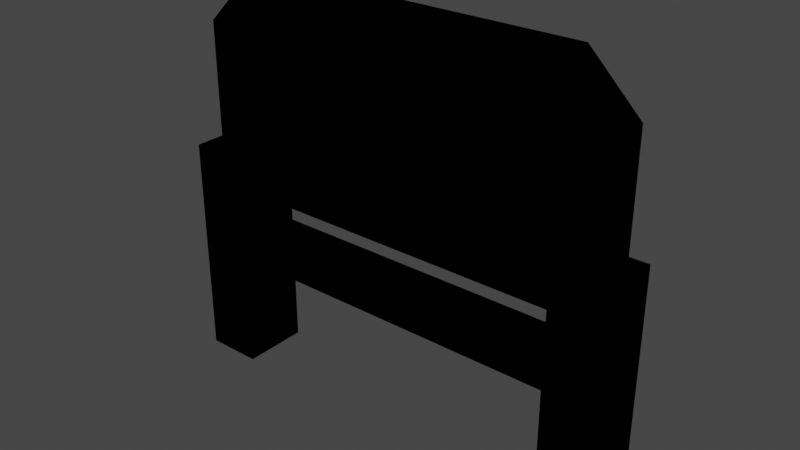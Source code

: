 # Source: TwnObj_Village_HatenoLinkHouseNamePlate_A_01.blend  (saved by Blender 3.6.11; exported with 4.5.12 LTS)
import bpy
from mathutils import Matrix  # noqa: F401  (used for matrix-valued properties, if any)

bpy.ops.wm.read_factory_settings(use_empty=True)
scene = bpy.context.scene
scene.name = 'Scene'

# ---- collections
col_twnobj_village_hatenolinkhousenameplate_a_01 = bpy.data.collections.new('TwnObj_Village_HatenoLinkHouseNamePlate_A_01'); scene.collection.children.link(col_twnobj_village_hatenolinkhousenameplate_a_01)

# ---- images (referenced by path relative to the original .blend; pixels are not part of the script)
import os
ASSET_DIR = os.environ.get("B2B_ASSET_DIR", "")  # directory of the original .blend (textures are referenced by path, not embedded)
HERE = os.path.dirname(os.path.abspath(__file__))  # packed textures are extracted next to this script under _unpacked/

def load_image(name, relpath, width, height, colorspace="sRGB"):
    """Load a texture the original file referenced (path relative to the .blend, or extracted next to this script)."""
    p = next((c for c in (os.path.join(HERE, relpath), os.path.join(ASSET_DIR, relpath)) if relpath and os.path.exists(c)), "")
    if p:
        img = bpy.data.images.load(p, check_existing=True)
        img.name = name
    else:  # same state as the original file: an image datablock whose file is absent (Cycles renders it pink)
        img = bpy.data.images.new(name, width, height)
        img.source = "FILE"
        img.filepath = "//" + (relpath or name)
    img.colorspace_settings.name = colorspace
    return img
img_etc_linkhousenameplate_a_alb_png = load_image('Etc_LinkHouseNamePlate_A_Alb.png', 'Etc_LinkHouseNamePlate_A_Alb.png', 1024, 1024, 'sRGB')
img_etc_linkhousenameplate_a_nrm_png = load_image('Etc_LinkHouseNamePlate_A_Nrm.png', 'Etc_LinkHouseNamePlate_A_Nrm.png', 1024, 1024, 'sRGB')
img_cmntex_etc_hatenoboard_a_alb_png = load_image('CmnTex_Etc_HatenoBoard_A_Alb.png', 'CmnTex_Etc_HatenoBoard_A_Alb.png', 1024, 1024, 'sRGB')
img_cmntex_etc_hatenoboard_a_nrm_png = load_image('CmnTex_Etc_HatenoBoard_A_Nrm.png', 'CmnTex_Etc_HatenoBoard_A_Nrm.png', 1024, 1024, 'sRGB')
img_cmntex_wood_ichikarahouse_a_alb_png = load_image('CmnTex_Wood_IchikaraHouse_A_Alb.png', 'CmnTex_Wood_IchikaraHouse_A_Alb.png', 1024, 1024, 'sRGB')
img_cmntex_wood_ichikarahouse_a_nrm_png = load_image('CmnTex_Wood_IchikaraHouse_A_Nrm.png', 'CmnTex_Wood_IchikaraHouse_A_Nrm.png', 1024, 1024, 'sRGB')

# ---- materials (node trees are filled in below, after node groups)
mat_mt_nameplate_a = bpy.data.materials.new('Mt_NamePlate_A')
mat_mt_nameplate_a.use_transparent_shadow = False
mat_mt_cmntex_etc_hatenoboard_a = bpy.data.materials.new('Mt_CmnTex_Etc_HatenoBoard_A')
mat_mt_cmntex_etc_hatenoboard_a.use_transparent_shadow = False
mat_mt_wood_frontierhousewood_a = bpy.data.materials.new('Mt_Wood_FrontierHouseWood_A')
mat_mt_wood_frontierhousewood_a.use_transparent_shadow = False

# ---- material node trees
mat_mt_nameplate_a.use_nodes = True; mat_mt_nameplate_a.node_tree.nodes.clear()
_N = mat_mt_nameplate_a.node_tree.nodes; _L = mat_mt_nameplate_a.node_tree.links
n0 = _N.new('ShaderNodeOutputMaterial'); n0.name = 'Material Output'; n0.location = (300, 300)
n1 = _N.new('ShaderNodeTexImage'); n1.name = 'Image Texture'; n1.location = (-300, 300)
n1.label = 'Base Color'
n1.image = img_etc_linkhousenameplate_a_alb_png
n2 = _N.new('ShaderNodeGroup'); n2.name = 'SharedBSDF'; n2.location = (0, 300)
n2.label = 'SharedBSDF'
n2.node_tree = None
n3 = _N.new('ShaderNodeOutputMaterial'); n3.name = 'Material Output.001'; n3.location = (300, 150)
n3.target = 'CYCLES'
n4 = _N.new('ShaderNodeTexImage'); n4.name = 'Image Texture.001'; n4.location = (-600, -300)
n4.image = img_etc_linkhousenameplate_a_nrm_png
n5 = _N.new('ShaderNodeBsdfPrincipled'); n5.name = 'Principled BSDF'; n5.location = (0, 0)
n5.distribution = 'GGX'
n5.subsurface_method = 'RANDOM_WALK_SKIN'
n5.inputs[3].default_value = 1.45
n5.inputs[27].default_value = (0.0, 0.0, 0.0, 1.0)
n5.inputs[28].default_value = 1.0
n6 = _N.new('ShaderNodeNormalMap'); n6.name = 'Normal Map'; n6.location = (0, 0)
n7 = _N.new('ShaderNodeBsdfPrincipled'); n7.name = 'Principled BSDF.001'; n7.location = (0, 0)
n7.distribution = 'GGX'
n7.subsurface_method = 'RANDOM_WALK_SKIN'
n7.inputs[3].default_value = 1.45
n7.inputs[27].default_value = (0.0, 0.0, 0.0, 1.0)
n7.inputs[28].default_value = 1.0
n8 = _N.new('ShaderNodeNormalMap'); n8.name = 'Normal Map.001'; n8.location = (0, 0)
n9 = _N.new('ShaderNodeBsdfPrincipled'); n9.name = 'Principled BSDF.002'; n9.location = (0, 0)
n9.distribution = 'GGX'
n9.subsurface_method = 'RANDOM_WALK_SKIN'
n9.inputs[3].default_value = 1.45
n9.inputs[27].default_value = (0.0, 0.0, 0.0, 1.0)
n9.inputs[28].default_value = 1.0
n10 = _N.new('ShaderNodeNormalMap'); n10.name = 'Normal Map.002'; n10.location = (0, 0)
_L.new(n1.outputs[0], n5.inputs[0])
_L.new(n4.outputs[0], n6.inputs[1])
_L.new(n6.outputs[0], n5.inputs[5])
_L.new(n1.outputs[0], n7.inputs[0])
_L.new(n4.outputs[0], n8.inputs[1])
_L.new(n8.outputs[0], n7.inputs[5])
_L.new(n1.outputs[0], n9.inputs[0])
_L.new(n4.outputs[0], n10.inputs[1])
_L.new(n10.outputs[0], n9.inputs[5])
_L.new(n9.outputs[0], n0.inputs[0])
n0.is_active_output = True
mat_mt_cmntex_etc_hatenoboard_a.use_nodes = True; mat_mt_cmntex_etc_hatenoboard_a.node_tree.nodes.clear()
_N = mat_mt_cmntex_etc_hatenoboard_a.node_tree.nodes; _L = mat_mt_cmntex_etc_hatenoboard_a.node_tree.links
n0 = _N.new('ShaderNodeOutputMaterial'); n0.name = 'Material Output'; n0.location = (300, 300)
n1 = _N.new('ShaderNodeTexImage'); n1.name = 'Image Texture'; n1.location = (-300, 300)
n1.label = 'Base Color'
n1.image = img_cmntex_etc_hatenoboard_a_alb_png
n2 = _N.new('ShaderNodeGroup'); n2.name = 'SharedBSDF'; n2.location = (0, 300)
n2.label = 'SharedBSDF'
n2.node_tree = None
n3 = _N.new('ShaderNodeOutputMaterial'); n3.name = 'Material Output.001'; n3.location = (300, 150)
n3.target = 'CYCLES'
n4 = _N.new('ShaderNodeTexImage'); n4.name = 'Image Texture.001'; n4.location = (-600, -300)
n4.image = img_cmntex_etc_hatenoboard_a_nrm_png
n5 = _N.new('ShaderNodeBsdfPrincipled'); n5.name = 'Principled BSDF'; n5.location = (0, 0)
n5.distribution = 'GGX'
n5.subsurface_method = 'RANDOM_WALK_SKIN'
n5.inputs[3].default_value = 1.45
n5.inputs[27].default_value = (0.0, 0.0, 0.0, 1.0)
n5.inputs[28].default_value = 1.0
n6 = _N.new('ShaderNodeNormalMap'); n6.name = 'Normal Map'; n6.location = (0, 0)
n7 = _N.new('ShaderNodeBsdfPrincipled'); n7.name = 'Principled BSDF.001'; n7.location = (0, 0)
n7.distribution = 'GGX'
n7.subsurface_method = 'RANDOM_WALK_SKIN'
n7.inputs[3].default_value = 1.45
n7.inputs[27].default_value = (0.0, 0.0, 0.0, 1.0)
n7.inputs[28].default_value = 1.0
n8 = _N.new('ShaderNodeNormalMap'); n8.name = 'Normal Map.001'; n8.location = (0, 0)
n9 = _N.new('ShaderNodeBsdfPrincipled'); n9.name = 'Principled BSDF.002'; n9.location = (0, 0)
n9.distribution = 'GGX'
n9.subsurface_method = 'RANDOM_WALK_SKIN'
n9.inputs[3].default_value = 1.45
n9.inputs[27].default_value = (0.0, 0.0, 0.0, 1.0)
n9.inputs[28].default_value = 1.0
n10 = _N.new('ShaderNodeNormalMap'); n10.name = 'Normal Map.002'; n10.location = (0, 0)
_L.new(n1.outputs[0], n5.inputs[0])
_L.new(n4.outputs[0], n6.inputs[1])
_L.new(n6.outputs[0], n5.inputs[5])
_L.new(n1.outputs[0], n7.inputs[0])
_L.new(n4.outputs[0], n8.inputs[1])
_L.new(n8.outputs[0], n7.inputs[5])
_L.new(n1.outputs[0], n9.inputs[0])
_L.new(n4.outputs[0], n10.inputs[1])
_L.new(n10.outputs[0], n9.inputs[5])
_L.new(n9.outputs[0], n0.inputs[0])
n0.is_active_output = True
mat_mt_wood_frontierhousewood_a.use_nodes = True; mat_mt_wood_frontierhousewood_a.node_tree.nodes.clear()
_N = mat_mt_wood_frontierhousewood_a.node_tree.nodes; _L = mat_mt_wood_frontierhousewood_a.node_tree.links
n0 = _N.new('ShaderNodeOutputMaterial'); n0.name = 'Material Output'; n0.location = (300, 300)
n1 = _N.new('ShaderNodeTexImage'); n1.name = 'Image Texture'; n1.location = (-300, 300)
n1.label = 'Base Color'
n1.image = img_cmntex_wood_ichikarahouse_a_alb_png
n2 = _N.new('ShaderNodeGroup'); n2.name = 'SharedBSDF'; n2.location = (0, 300)
n2.label = 'SharedBSDF'
n2.node_tree = None
n3 = _N.new('ShaderNodeOutputMaterial'); n3.name = 'Material Output.001'; n3.location = (300, 150)
n3.target = 'CYCLES'
n4 = _N.new('ShaderNodeTexImage'); n4.name = 'Image Texture.001'; n4.location = (-600, -300)
n4.image = img_cmntex_wood_ichikarahouse_a_nrm_png
n5 = _N.new('ShaderNodeBsdfPrincipled'); n5.name = 'Principled BSDF'; n5.location = (0, 0)
n5.distribution = 'GGX'
n5.subsurface_method = 'RANDOM_WALK_SKIN'
n5.inputs[3].default_value = 1.45
n5.inputs[27].default_value = (0.0, 0.0, 0.0, 1.0)
n5.inputs[28].default_value = 1.0
n6 = _N.new('ShaderNodeNormalMap'); n6.name = 'Normal Map'; n6.location = (0, 0)
n7 = _N.new('ShaderNodeBsdfPrincipled'); n7.name = 'Principled BSDF.001'; n7.location = (0, 0)
n7.distribution = 'GGX'
n7.subsurface_method = 'RANDOM_WALK_SKIN'
n7.inputs[3].default_value = 1.45
n7.inputs[27].default_value = (0.0, 0.0, 0.0, 1.0)
n7.inputs[28].default_value = 1.0
n8 = _N.new('ShaderNodeNormalMap'); n8.name = 'Normal Map.001'; n8.location = (0, 0)
n9 = _N.new('ShaderNodeBsdfPrincipled'); n9.name = 'Principled BSDF.002'; n9.location = (0, 0)
n9.distribution = 'GGX'
n9.subsurface_method = 'RANDOM_WALK_SKIN'
n9.inputs[3].default_value = 1.45
n9.inputs[27].default_value = (0.0, 0.0, 0.0, 1.0)
n9.inputs[28].default_value = 1.0
n10 = _N.new('ShaderNodeNormalMap'); n10.name = 'Normal Map.002'; n10.location = (0, 0)
_L.new(n1.outputs[0], n5.inputs[0])
_L.new(n4.outputs[0], n6.inputs[1])
_L.new(n6.outputs[0], n5.inputs[5])
_L.new(n1.outputs[0], n7.inputs[0])
_L.new(n4.outputs[0], n8.inputs[1])
_L.new(n8.outputs[0], n7.inputs[5])
_L.new(n1.outputs[0], n9.inputs[0])
_L.new(n4.outputs[0], n10.inputs[1])
_L.new(n10.outputs[0], n9.inputs[5])
_L.new(n9.outputs[0], n0.inputs[0])
n0.is_active_output = True

# ---- world
world_world = bpy.data.worlds.new('World'); scene.world = world_world
world_world.use_nodes = True; world_world.node_tree.nodes.clear()
_N = world_world.node_tree.nodes; _L = world_world.node_tree.links
n0 = _N.new('ShaderNodeOutputWorld'); n0.name = 'World Output'; n0.location = (300, 300)
n1 = _N.new('ShaderNodeBackground'); n1.name = 'Background'; n1.location = (10, 300)
n1.inputs[0].default_value = (0.05088, 0.05088, 0.05088, 1.0)
_L.new(n1.outputs[0], n0.inputs[0])
n0.is_active_output = True
world_world.color = (0.05088, 0.05088, 0.05088)
world_world.use_sun_shadow = False
world_world.sun_shadow_jitter_overblur = 0.0

# ---- meshes
me_pcube1__mt_nameplate_a = bpy.data.meshes.new('pCube1__Mt_NamePlate_A')
me_pcube1__mt_nameplate_a.from_pydata([(-0.7007, 1.007, 0.02652), (0.7109, 0.8062, 0.02652), (0.7109, 1.007, 0.02652), (-0.7007, 0.8062, 0.02652), (0.1099, 0.728, 0.02652), (0.5737, 0.5957, 0.02652), (0.5737, 0.728, 0.02652), (0.1099, 0.5957, 0.02652)], [], [(0, 1, 2), (0, 3, 1), (4, 5, 6), (4, 7, 5)])
_uv = me_pcube1__mt_nameplate_a.uv_layers.new(name='bmubin_fixed_00000-texcoord')
_uv.uv.foreach_set('vector', [-0.00235, 0.5937, 0.9977, 0.1461, 0.9977, 0.5937, -0.00235, 0.5937, -0.00235, 0.1461, 0.9977, 0.1461, -0.00528, 1.126, 0.9998, 0.6236, 0.9998, 1.126, -0.00528, 1.126, -0.00528, 0.6236, 0.9998, 0.6236])
me_pcube1__mt_nameplate_a.materials.append(mat_mt_nameplate_a)
me_pcube1__mt_nameplate_a.update()
me_pcube1__mt_nameplate_a.normals_split_custom_set([tuple(v) for v in zip(*[iter([0.0, 0.0, 1.0, 0.0, 0.0, 1.0, 0.0, 0.0, 1.0, 0.0, 0.0, 1.0, 0.0, 0.0, 1.0, 0.0, 0.0, 1.0, 0.0, 0.0, 1.0, 0.0, 0.0, 1.0, 0.0, 0.0, 1.0, 0.0, 0.0, 1.0, 0.0, 0.0, 1.0, 0.0, 0.0, 1.0])] * 3)])
me_ptorus2__mt_cmntex_etc_hatenoboard_a = bpy.data.meshes.new('pTorus2__Mt_CmnTex_Etc_HatenoBoard_A')
me_ptorus2__mt_cmntex_etc_hatenoboard_a.from_pydata([(0.7427, 0.5391, -0.06299), (0.7603, 0.5566, -0.08069), (0.6675, 0.6143, -0.06299), (0.6729, 0.644, -0.08069), (-0.7427, 0.5391, -0.06299), (-0.6675, 0.6143, -0.06299), (-0.7603, 0.5566, -0.08069), (-0.6729, 0.644, -0.08069), (-0.7007, 0.7393, -0.0267), (-0.7007, 1.024, -0.0267), (-0.54, 0.5786, -0.0267), (-0.54, 1.186, -0.0267), (0.5503, 0.5786, -0.0267), (0.5503, 1.186, -0.0267), (0.7109, 1.024, -0.0267), (0.7109, 0.7393, -0.0267), (0.7109, 0.7393, 0.02452), (0.7109, 1.024, 0.02452), (0.5503, 0.5786, 0.02452), (0.5503, 1.186, 0.02452), (-0.54, 0.5786, 0.02452), (-0.54, 1.186, 0.02452), (-0.7007, 1.024, 0.02452), (-0.7007, 0.7393, 0.02452), (-0.7378, 0.5244, -0.08069), (-0.7554, 0.542, -0.09833), (-0.6504, 0.6118, -0.08069), (-0.6553, 0.6421, -0.09833), (-0.6553, 0.6421, 0.09833), (-0.7554, 0.542, 0.09833), (0.7378, 0.5244, -0.08069), (0.6504, 0.6118, -0.08069), (0.7554, 0.542, -0.09833), (0.6553, 0.6421, -0.09833), (0.6855, 0.647, -0.08069), (0.6553, 0.6421, 0.09833), (0.7554, 0.542, 0.09833), (0.7729, 0.5596, 0.08069), (-0.6504, 0.6118, 0.08069), (-0.7378, 0.5244, 0.08069), (-0.6807, 0.6167, 0.06299), (-0.7554, 0.542, 0.06299), (-0.7729, 0.5596, 0.08069), (-0.6855, 0.647, 0.08069), (-0.6807, 0.6167, -0.06299), (-0.6855, 0.647, -0.08069), (-0.7554, 0.542, -0.06299), (-0.7729, 0.5596, -0.08069), (0.7554, 0.542, -0.06299), (0.6807, 0.6167, -0.06299), (0.7729, 0.5596, -0.08069), (0.6855, 0.647, 0.08069), (0.6807, 0.6167, 0.06299), (0.6504, 0.6118, 0.08069), (0.7378, 0.5244, 0.08069), (0.7554, 0.542, 0.06299)], [], [(0, 1, 2), (1, 3, 2), (4, 5, 6), (5, 7, 6), (8, 9, 10), (9, 11, 10), (10, 11, 12), (11, 13, 12), (12, 13, 14), (12, 14, 15), (16, 17, 18), (17, 19, 18), (18, 19, 20), (19, 21, 20), (20, 21, 22), (20, 22, 23), (24, 25, 26), (25, 27, 26), (26, 27, 38), (25, 47, 45), (25, 45, 27), (45, 28, 27), (27, 28, 38), (45, 43, 28), (38, 28, 29), (43, 29, 28), (38, 29, 39), (43, 42, 29), (30, 31, 32), (31, 33, 32), (31, 53, 33), (32, 34, 50), (32, 33, 34), (33, 35, 34), (53, 35, 33), (34, 35, 51), (53, 36, 35), (35, 36, 51), (53, 54, 36), (36, 37, 51), (38, 39, 40), (40, 39, 41), (40, 41, 42), (26, 38, 40), (40, 42, 43), (26, 40, 44), (44, 40, 43), (24, 26, 44), (44, 43, 45), (24, 44, 46), (44, 45, 47), (44, 47, 46), (30, 48, 49), (49, 48, 50), (49, 50, 34), (30, 49, 31), (49, 34, 51), (49, 52, 31), (49, 51, 52), (31, 52, 53), (51, 37, 52), (52, 54, 53), (52, 37, 55), (52, 55, 54)])
me_ptorus2__mt_cmntex_etc_hatenoboard_a.polygons.foreach_set('use_smooth', [0, 0, 0, 0, 0, 0, 0, 0, 0, 0, 0, 0, 0, 0, 0, 0, 1, 1, 1, 1, 1, 1, 1, 1, 1, 1, 1, 1, 1, 1, 1, 1, 1, 1, 1, 1, 1, 1, 1, 1, 1, 1, 1, 1, 1, 1, 1, 1, 1, 1, 1, 1, 1, 1, 1, 1, 1, 1, 1, 1, 1, 1, 1, 1])
_uv = me_ptorus2__mt_cmntex_etc_hatenoboard_a.uv_layers.new(name='bmubin_fixed_00001-texcoord')
_uv.uv.foreach_set('vector', [0.08063, 0.01074, 0.07086, 0.02051, 0.1221, 0.05225, 0.07086, 0.02051, 0.1193, 0.06885, 0.1221, 0.05225, 0.08063, 0.01074, 0.1221, 0.05225, 0.07086, 0.02051, 0.1221, 0.05225, 0.1193, 0.06885, 0.07086, 0.02051, 1.983, 0.7427, 1.983, 0.8057, 1.947, 0.707, 1.983, 0.8057, 1.947, 0.8412, 1.947, 0.707, 1.947, 0.707, 1.947, 0.8412, 1.706, 0.707, 1.947, 0.8412, 1.706, 0.8412, 1.706, 0.707, 1.706, 0.707, 1.706, 0.8412, 1.671, 0.8057, 1.706, 0.707, 1.671, 0.8057, 1.671, 0.7427, 1.983, 0.7434, 1.983, 0.8064, 1.947, 0.7078, 1.983, 0.8064, 1.947, 0.8418, 1.947, 0.7078, 1.947, 0.7078, 1.947, 0.8418, 1.706, 0.7078, 1.947, 0.8418, 1.706, 0.8418, 1.706, 0.7078, 1.706, 0.7078, 1.706, 0.8418, 1.671, 0.8064, 1.706, 0.7078, 1.671, 0.8064, 1.671, 0.7434, 0.6704, 0.6121, 0.6704, 0.6265, 0.6265, 0.6121, 0.6704, 0.6265, 0.6265, 0.6265, 0.6265, 0.6121, 0.6265, 0.6121, 0.6265, 0.6265, 0.5625, 0.6121, 0.6704, 0.6265, 0.6704, 0.6375, 0.6265, 0.6375, 0.6704, 0.6265, 0.6265, 0.6375, 0.6265, 0.6265, 0.6265, 0.6375, 0.5625, 0.6265, 0.6265, 0.6265, 0.6265, 0.6265, 0.5625, 0.6265, 0.5625, 0.6121, 0.6265, 0.6375, 0.5625, 0.6375, 0.5625, 0.6265, 0.5625, 0.6121, 0.5625, 0.6265, 0.5088, 0.6265, 0.5625, 0.6375, 0.5088, 0.6265, 0.5625, 0.6265, 0.5625, 0.6121, 0.5088, 0.6265, 0.5088, 0.6121, 0.5625, 0.6375, 0.5088, 0.6375, 0.5088, 0.6265, 0.6704, 0.6375, 0.6265, 0.6375, 0.6704, 0.623, 0.6265, 0.6375, 0.6265, 0.623, 0.6704, 0.623, 0.6265, 0.6375, 0.5625, 0.6375, 0.6265, 0.623, 0.6704, 0.623, 0.6265, 0.6121, 0.6704, 0.6121, 0.6704, 0.623, 0.6265, 0.623, 0.6265, 0.6121, 0.6265, 0.623, 0.5625, 0.623, 0.6265, 0.6121, 0.5625, 0.6375, 0.5625, 0.623, 0.6265, 0.623, 0.6265, 0.6121, 0.5625, 0.623, 0.5625, 0.6121, 0.5625, 0.6375, 0.5088, 0.623, 0.5625, 0.623, 0.5625, 0.623, 0.5088, 0.623, 0.5625, 0.6121, 0.5625, 0.6375, 0.5088, 0.6375, 0.5088, 0.623, 0.5088, 0.623, 0.5088, 0.6121, 0.5625, 0.6121, 0.6265, 0.6121, 0.6699, 0.6121, 0.6265, 0.6265, 0.6265, 0.6265, 0.6699, 0.6121, 0.6694, 0.6265, 0.6265, 0.6265, 0.6694, 0.6265, 0.6704, 0.6375, 0.5625, 0.6121, 0.6265, 0.6121, 0.6265, 0.6265, 0.6265, 0.6265, 0.6704, 0.6375, 0.6265, 0.6375, 0.5625, 0.6121, 0.6265, 0.6265, 0.5625, 0.6265, 0.5625, 0.6265, 0.6265, 0.6265, 0.6265, 0.6375, 0.5098, 0.6121, 0.5625, 0.6121, 0.5625, 0.6265, 0.5625, 0.6265, 0.6265, 0.6375, 0.5625, 0.6375, 0.5098, 0.6121, 0.5625, 0.6265, 0.5093, 0.6265, 0.5625, 0.6265, 0.5625, 0.6375, 0.5083, 0.6375, 0.5625, 0.6265, 0.5083, 0.6375, 0.5093, 0.6265, 0.5098, 0.6375, 0.5093, 0.623, 0.5625, 0.623, 0.5625, 0.623, 0.5093, 0.623, 0.5083, 0.6121, 0.5625, 0.623, 0.5083, 0.6121, 0.5625, 0.6121, 0.5098, 0.6375, 0.5625, 0.623, 0.5625, 0.6375, 0.5625, 0.623, 0.5625, 0.6121, 0.6265, 0.6121, 0.5625, 0.623, 0.6265, 0.623, 0.5625, 0.6375, 0.5625, 0.623, 0.6265, 0.6121, 0.6265, 0.623, 0.5625, 0.6375, 0.6265, 0.623, 0.6265, 0.6375, 0.6265, 0.6121, 0.6704, 0.6121, 0.6265, 0.623, 0.6265, 0.623, 0.6699, 0.6375, 0.6265, 0.6375, 0.6265, 0.623, 0.6704, 0.6121, 0.6694, 0.623, 0.6265, 0.623, 0.6694, 0.623, 0.6699, 0.6375])
_ca = me_ptorus2__mt_cmntex_etc_hatenoboard_a.color_attributes.new('bmubin_fixed_00000-color', 'BYTE_COLOR', 'CORNER')
_ca.data.foreach_set('color', [0.07421, 0.07421, 0.07421, 1.0, 0.07421, 0.07421, 0.07421, 1.0, 0.07421, 0.07421, 0.07421, 1.0, 0.07421, 0.07421, 0.07421, 1.0, 0.2747, 0.2747, 0.2747, 1.0, 0.07421, 0.07421, 0.07421, 1.0, 0.07421, 0.07421, 0.07421, 1.0, 0.07421, 0.07421, 0.07421, 1.0, 0.07421, 0.07421, 0.07421, 1.0, 0.07421, 0.07421, 0.07421, 1.0, 0.2747, 0.2747, 0.2747, 1.0, 0.07421, 0.07421, 0.07421, 1.0, 0.6654, 0.6654, 0.6654, 1.0, 0.6514, 0.6514, 0.6514, 1.0, 0.6795, 0.6795, 0.6795, 1.0, 0.6514, 0.6514, 0.6514, 1.0, 0.6654, 0.6654, 0.6654, 1.0, 0.6795, 0.6795, 0.6795, 1.0, 0.6795, 0.6795, 0.6795, 1.0, 0.6654, 0.6654, 0.6654, 1.0, 0.6724, 0.6724, 0.6724, 1.0, 0.6654, 0.6654, 0.6654, 1.0, 0.6654, 0.6654, 0.6654, 1.0, 0.6724, 0.6724, 0.6724, 1.0, 0.6724, 0.6724, 0.6724, 1.0, 0.6654, 0.6654, 0.6654, 1.0, 0.6584, 0.6584, 0.6584, 1.0, 0.6724, 0.6724, 0.6724, 1.0, 0.6584, 0.6584, 0.6584, 1.0, 0.6795, 0.6795, 0.6795, 1.0, 0.5711, 0.5711, 0.5711, 1.0, 0.5711, 0.5711, 0.5711, 1.0, 0.6795, 0.6795, 0.6795, 1.0, 0.5711, 0.5711, 0.5711, 1.0, 0.6654, 0.6654, 0.6654, 1.0, 0.6795, 0.6795, 0.6795, 1.0, 0.6795, 0.6795, 0.6795, 1.0, 0.6654, 0.6654, 0.6654, 1.0, 0.6724, 0.6724, 0.6724, 1.0, 0.6654, 0.6654, 0.6654, 1.0, 0.6654, 0.6654, 0.6654, 1.0, 0.6724, 0.6724, 0.6724, 1.0, 0.6724, 0.6724, 0.6724, 1.0, 0.6654, 0.6654, 0.6654, 1.0, 0.5711, 0.5711, 0.5711, 1.0, 0.6724, 0.6724, 0.6724, 1.0, 0.5711, 0.5711, 0.5711, 1.0, 0.5711, 0.5711, 0.5711, 1.0, 0.07421, 0.07421, 0.07421, 1.0, 0.07421, 0.07421, 0.07421, 1.0, 0.2747, 0.2747, 0.2747, 1.0, 0.07421, 0.07421, 0.07421, 1.0, 0.5029, 0.5029, 0.5029, 1.0, 0.2747, 0.2747, 0.2747, 1.0, 0.2747, 0.2747, 0.2747, 1.0, 0.5029, 0.5029, 0.5029, 1.0, 0.2918, 0.2918, 0.2918, 1.0, 0.07421, 0.07421, 0.07421, 1.0, 0.07421, 0.07421, 0.07421, 1.0, 0.2307, 0.2307, 0.2307, 1.0, 0.07421, 0.07421, 0.07421, 1.0, 0.2307, 0.2307, 0.2307, 1.0, 0.5029, 0.5029, 0.5029, 1.0, 0.2307, 0.2307, 0.2307, 1.0, 0.5029, 0.5029, 0.5029, 1.0, 0.5029, 0.5029, 0.5029, 1.0, 0.5029, 0.5029, 0.5029, 1.0, 0.5029, 0.5029, 0.5029, 1.0, 0.2918, 0.2918, 0.2918, 1.0, 0.2307, 0.2307, 0.2307, 1.0, 0.2159, 0.2159, 0.2159, 1.0, 0.5029, 0.5029, 0.5029, 1.0, 0.2918, 0.2918, 0.2918, 1.0, 0.5029, 0.5029, 0.5029, 1.0, 0.07421, 0.07421, 0.07421, 1.0, 0.2159, 0.2159, 0.2159, 1.0, 0.07421, 0.07421, 0.07421, 1.0, 0.5029, 0.5029, 0.5029, 1.0, 0.2918, 0.2918, 0.2918, 1.0, 0.07421, 0.07421, 0.07421, 1.0, 0.07421, 0.07421, 0.07421, 1.0, 0.2159, 0.2159, 0.2159, 1.0, 0.07421, 0.07421, 0.07421, 1.0, 0.07421, 0.07421, 0.07421, 1.0, 0.07421, 0.07421, 0.07421, 1.0, 0.2747, 0.2747, 0.2747, 1.0, 0.07421, 0.07421, 0.07421, 1.0, 0.2747, 0.2747, 0.2747, 1.0, 0.5029, 0.5029, 0.5029, 1.0, 0.07421, 0.07421, 0.07421, 1.0, 0.2747, 0.2747, 0.2747, 1.0, 0.2918, 0.2918, 0.2918, 1.0, 0.5029, 0.5029, 0.5029, 1.0, 0.07421, 0.07421, 0.07421, 1.0, 0.2307, 0.2307, 0.2307, 1.0, 0.07421, 0.07421, 0.07421, 1.0, 0.07421, 0.07421, 0.07421, 1.0, 0.5029, 0.5029, 0.5029, 1.0, 0.2307, 0.2307, 0.2307, 1.0, 0.5029, 0.5029, 0.5029, 1.0, 0.5029, 0.5029, 0.5029, 1.0, 0.2307, 0.2307, 0.2307, 1.0, 0.2918, 0.2918, 0.2918, 1.0, 0.5029, 0.5029, 0.5029, 1.0, 0.5029, 0.5029, 0.5029, 1.0, 0.2307, 0.2307, 0.2307, 1.0, 0.5029, 0.5029, 0.5029, 1.0, 0.2159, 0.2159, 0.2159, 1.0, 0.2918, 0.2918, 0.2918, 1.0, 0.07421, 0.07421, 0.07421, 1.0, 0.5029, 0.5029, 0.5029, 1.0, 0.5029, 0.5029, 0.5029, 1.0, 0.07421, 0.07421, 0.07421, 1.0, 0.2159, 0.2159, 0.2159, 1.0, 0.2918, 0.2918, 0.2918, 1.0, 0.07421, 0.07421, 0.07421, 1.0, 0.07421, 0.07421, 0.07421, 1.0, 0.07421, 0.07421, 0.07421, 1.0, 0.07421, 0.07421, 0.07421, 1.0, 0.2159, 0.2159, 0.2159, 1.0, 0.2918, 0.2918, 0.2918, 1.0, 0.07421, 0.07421, 0.07421, 1.0, 0.07421, 0.07421, 0.07421, 1.0, 0.07421, 0.07421, 0.07421, 1.0, 0.07421, 0.07421, 0.07421, 1.0, 0.07421, 0.07421, 0.07421, 1.0, 0.07421, 0.07421, 0.07421, 1.0, 0.07421, 0.07421, 0.07421, 1.0, 0.07421, 0.07421, 0.07421, 1.0, 0.2747, 0.2747, 0.2747, 1.0, 0.2918, 0.2918, 0.2918, 1.0, 0.07421, 0.07421, 0.07421, 1.0, 0.07421, 0.07421, 0.07421, 1.0, 0.07421, 0.07421, 0.07421, 1.0, 0.2159, 0.2159, 0.2159, 1.0, 0.2747, 0.2747, 0.2747, 1.0, 0.07421, 0.07421, 0.07421, 1.0, 0.07421, 0.07421, 0.07421, 1.0, 0.07421, 0.07421, 0.07421, 1.0, 0.07421, 0.07421, 0.07421, 1.0, 0.2159, 0.2159, 0.2159, 1.0, 0.07421, 0.07421, 0.07421, 1.0, 0.2747, 0.2747, 0.2747, 1.0, 0.07421, 0.07421, 0.07421, 1.0, 0.07421, 0.07421, 0.07421, 1.0, 0.2159, 0.2159, 0.2159, 1.0, 0.2307, 0.2307, 0.2307, 1.0, 0.07421, 0.07421, 0.07421, 1.0, 0.07421, 0.07421, 0.07421, 1.0, 0.07421, 0.07421, 0.07421, 1.0, 0.07421, 0.07421, 0.07421, 1.0, 0.2307, 0.2307, 0.2307, 1.0, 0.07421, 0.07421, 0.07421, 1.0, 0.07421, 0.07421, 0.07421, 1.0, 0.07421, 0.07421, 0.07421, 1.0, 0.07421, 0.07421, 0.07421, 1.0, 0.07421, 0.07421, 0.07421, 1.0, 0.07421, 0.07421, 0.07421, 1.0, 0.07421, 0.07421, 0.07421, 1.0, 0.07421, 0.07421, 0.07421, 1.0, 0.07421, 0.07421, 0.07421, 1.0, 0.07421, 0.07421, 0.07421, 1.0, 0.07421, 0.07421, 0.07421, 1.0, 0.07421, 0.07421, 0.07421, 1.0, 0.2307, 0.2307, 0.2307, 1.0, 0.07421, 0.07421, 0.07421, 1.0, 0.07421, 0.07421, 0.07421, 1.0, 0.2747, 0.2747, 0.2747, 1.0, 0.07421, 0.07421, 0.07421, 1.0, 0.2307, 0.2307, 0.2307, 1.0, 0.2159, 0.2159, 0.2159, 1.0, 0.07421, 0.07421, 0.07421, 1.0, 0.07421, 0.07421, 0.07421, 1.0, 0.2747, 0.2747, 0.2747, 1.0, 0.07421, 0.07421, 0.07421, 1.0, 0.2159, 0.2159, 0.2159, 1.0, 0.07421, 0.07421, 0.07421, 1.0, 0.2747, 0.2747, 0.2747, 1.0, 0.07421, 0.07421, 0.07421, 1.0, 0.2918, 0.2918, 0.2918, 1.0, 0.2159, 0.2159, 0.2159, 1.0, 0.07421, 0.07421, 0.07421, 1.0, 0.07421, 0.07421, 0.07421, 1.0, 0.07421, 0.07421, 0.07421, 1.0, 0.07421, 0.07421, 0.07421, 1.0, 0.2918, 0.2918, 0.2918, 1.0, 0.07421, 0.07421, 0.07421, 1.0, 0.07421, 0.07421, 0.07421, 1.0, 0.07421, 0.07421, 0.07421, 1.0, 0.07421, 0.07421, 0.07421, 1.0, 0.07421, 0.07421, 0.07421, 1.0, 0.07421, 0.07421, 0.07421, 1.0])
me_ptorus2__mt_cmntex_etc_hatenoboard_a.materials.append(mat_mt_cmntex_etc_hatenoboard_a)
me_ptorus2__mt_cmntex_etc_hatenoboard_a.update()
me_ptorus2__mt_cmntex_etc_hatenoboard_a.normals_split_custom_set([tuple(v) for v in zip(*[iter([0.4089, 0.4089, 0.8159, 0.4089, 0.4089, 0.8159, 0.4089, 0.4089, 0.8159, 0.4089, 0.4089, 0.8158, 0.4089, 0.4089, 0.8158, 0.4089, 0.4089, 0.8158, -0.4089, 0.4089, 0.8159, -0.4089, 0.4089, 0.8159, -0.4089, 0.4089, 0.8159, -0.4089, 0.4089, 0.8158, -0.4089, 0.4089, 0.8158, -0.4089, 0.4089, 0.8158, 0.0, 0.0, -1.0, 0.0, 0.0, -1.0, 0.0, 0.0, -1.0, 0.0, 0.0, -1.0, 0.0, 0.0, -1.0, 0.0, 0.0, -1.0, 0.0, 0.0, -1.0, 0.0, 0.0, -1.0, 0.0, 0.0, -1.0, 0.0, 0.0, -1.0, 0.0, 0.0, -1.0, 0.0, 0.0, -1.0, -9.552e-09, 0.0, -1.0, -9.552e-09, 0.0, -1.0, -9.552e-09, 0.0, -1.0, 2.033e-08, 0.0, -1.0, 2.033e-08, 0.0, -1.0, 2.033e-08, 0.0, -1.0, 0.0, 0.0, 1.0, 0.0, 0.0, 1.0, 0.0, 0.0, 1.0, 1.91e-08, 0.0, 1.0, 1.91e-08, 0.0, 1.0, 1.91e-08, 0.0, 1.0, 0.0, 0.0, 1.0, 0.0, 0.0, 1.0, 0.0, 0.0, 1.0, 0.0, 0.0, 1.0, 0.0, 0.0, 1.0, 0.0, 0.0, 1.0, -9.552e-09, 0.0, 1.0, -9.552e-09, 0.0, 1.0, -9.552e-09, 0.0, 1.0, 0.0, 0.0, 1.0, 0.0, 0.0, 1.0, 0.0, 0.0, 1.0, -0.4997, -0.8496, -0.1686, -6.747e-07, 1.861e-07, -1.0, -0.199, -0.9714, -0.1297, -6.747e-07, 1.861e-07, -1.0, 0.5681, 0.5681, -0.5955, -0.199, -0.9714, -0.1297, -0.199, -0.9714, -0.1297, 0.5681, 0.5681, -0.5955, 0.6586, -0.4108, -0.6304, -6.747e-07, 1.861e-07, -1.0, -0.8496, -0.4998, -0.1685, -0.943, 0.06578, -0.3263, -6.747e-07, 1.861e-07, -1.0, -0.943, 0.06578, -0.3263, 0.5681, 0.5681, -0.5955, -0.943, 0.06578, -0.3263, 0.5681, 0.5681, 0.5955, 0.5681, 0.5681, -0.5955, 0.5681, 0.5681, -0.5955, 0.5681, 0.5681, 0.5955, 0.6586, -0.4108, -0.6304, -0.943, 0.06578, -0.3263, 0.4628, 0.5391, 0.7037, 0.5681, 0.5681, 0.5955, 0.6586, -0.4108, -0.6304, 0.5681, 0.5681, 0.5955, -5.816e-07, 2.094e-07, 1.0, 0.4628, 0.5391, 0.7037, -5.816e-07, 2.094e-07, 1.0, 0.5681, 0.5681, 0.5955, 0.6586, -0.4108, -0.6304, -5.816e-07, 2.094e-07, 1.0, -0.4998, -0.8496, 0.1685, 0.4628, 0.5391, 0.7037, -0.8496, -0.4998, 0.1685, -5.816e-07, 2.094e-07, 1.0, 0.4998, -0.8496, -0.1685, 0.2189, -0.9272, -0.304, 6.514e-07, 1.861e-07, -1.0, 0.2189, -0.9272, -0.304, -0.568, 0.5681, -0.5955, 6.514e-07, 1.861e-07, -1.0, 0.2189, -0.9272, -0.304, -0.7135, -0.3197, -0.6234, -0.568, 0.5681, -0.5955, 6.514e-07, 1.861e-07, -1.0, 0.9805, 0.0827, -0.1785, 0.8496, -0.4998, -0.1685, 6.514e-07, 1.861e-07, -1.0, -0.568, 0.5681, -0.5955, 0.9805, 0.0827, -0.1785, -0.568, 0.5681, -0.5955, -0.5681, 0.5681, 0.5955, 0.9805, 0.0827, -0.1785, -0.7135, -0.3197, -0.6234, -0.5681, 0.5681, 0.5955, -0.568, 0.5681, -0.5955, 0.9805, 0.0827, -0.1785, -0.5681, 0.5681, 0.5955, 0.2996, 0.4802, -0.8244, -0.7135, -0.3197, -0.6234, 5.351e-07, 1.396e-07, 1.0, -0.5681, 0.5681, 0.5955, -0.5681, 0.5681, 0.5955, 5.351e-07, 1.396e-07, 1.0, 0.2996, 0.4802, -0.8244, -0.7135, -0.3197, -0.6234, 0.4998, -0.8496, 0.1685, 5.351e-07, 1.396e-07, 1.0, 5.351e-07, 1.396e-07, 1.0, 0.8496, -0.4998, 0.1685, 0.2996, 0.4802, -0.8244, 0.6586, -0.4108, -0.6304, -0.4998, -0.8496, 0.1685, -0.5522, -0.5522, -0.6246, -0.5522, -0.5522, -0.6246, -0.4998, -0.8496, 0.1685, -6.987e-08, 1.165e-07, -1.0, -0.5522, -0.5522, -0.6246, -6.987e-08, 1.165e-07, -1.0, -0.8496, -0.4998, 0.1685, -0.199, -0.9714, -0.1297, 0.6586, -0.4108, -0.6304, -0.5522, -0.5522, -0.6246, -0.5522, -0.5522, -0.6246, -0.8496, -0.4998, 0.1685, 0.4628, 0.5391, 0.7037, -0.199, -0.9714, -0.1297, -0.5522, -0.5522, -0.6246, -0.5522, -0.5522, 0.6246, -0.5522, -0.5522, 0.6246, -0.5522, -0.5522, -0.6246, 0.4628, 0.5391, 0.7037, -0.4997, -0.8496, -0.1686, -0.199, -0.9714, -0.1297, -0.5522, -0.5522, 0.6246, -0.5522, -0.5522, 0.6246, 0.4628, 0.5391, 0.7037, -0.943, 0.06578, -0.3263, -0.4997, -0.8496, -0.1686, -0.5522, -0.5522, 0.6246, -1.165e-07, 1.165e-07, 1.0, -0.5522, -0.5522, 0.6246, -0.943, 0.06578, -0.3263, -0.8496, -0.4998, -0.1685, -0.5522, -0.5522, 0.6246, -0.8496, -0.4998, -0.1685, -1.165e-07, 1.165e-07, 1.0, 0.4998, -0.8496, -0.1685, 1.165e-07, 1.165e-07, 1.0, 0.5522, -0.5522, 0.6246, 0.5522, -0.5522, 0.6246, 1.165e-07, 1.165e-07, 1.0, 0.8496, -0.4998, -0.1685, 0.5522, -0.5522, 0.6246, 0.8496, -0.4998, -0.1685, 0.9805, 0.0827, -0.1785, 0.4998, -0.8496, -0.1685, 0.5522, -0.5522, 0.6246, 0.2189, -0.9272, -0.304, 0.5522, -0.5522, 0.6246, 0.9805, 0.0827, -0.1785, 0.2996, 0.4802, -0.8244, 0.5522, -0.5522, 0.6246, 0.5522, -0.5522, -0.6246, 0.2189, -0.9272, -0.304, 0.5522, -0.5522, 0.6246, 0.2996, 0.4802, -0.8244, 0.5522, -0.5522, -0.6246, 0.2189, -0.9272, -0.304, 0.5522, -0.5522, -0.6246, -0.7135, -0.3197, -0.6234, 0.2996, 0.4802, -0.8244, 0.8496, -0.4998, 0.1685, 0.5522, -0.5522, -0.6246, 0.5522, -0.5522, -0.6246, 0.4998, -0.8496, 0.1685, -0.7135, -0.3197, -0.6234, 0.5522, -0.5522, -0.6246, 0.8496, -0.4998, 0.1685, 6.987e-08, 1.165e-07, -1.0, 0.5522, -0.5522, -0.6246, 6.987e-08, 1.165e-07, -1.0, 0.4998, -0.8496, 0.1685])] * 3)])
me_polysurface3272__mt_wood_frontierhousewood_a = bpy.data.meshes.new('polySurface3272__Mt_Wood_FrontierHouseWood_A')
me_polysurface3272__mt_wood_frontierhousewood_a.from_pydata([(-0.54, 0.5786, -0.0517), (0.7109, 0.7393, -0.0267), (0.7109, 1.024, -0.0267), (0.5503, 1.186, -0.0267), (-0.54, 1.186, -0.0267), (0.5503, 1.186, -0.0517), (-0.7007, 1.024, -0.0267), (-0.7007, 0.7393, -0.0267), (-0.7007, 1.024, -0.0517), (-0.54, 0.5786, -0.0267), (0.5503, 0.5786, -0.0267), (0.5503, 0.5786, -0.0517), (0.7109, 1.024, -0.0517), (-0.54, 1.186, -0.0517), (-0.6128, 1.286, -0.0517), (-0.8018, 1.098, -0.0517), (-0.7007, 0.7393, -0.0517), (0.7109, 0.7393, -0.0517), (0.623, 0.4775, -0.0517), (-0.6128, 0.4775, -0.0517), (-0.8018, 0.6665, -0.0517), (-0.8018, 0.6665, 0.04953), (-0.6128, 1.286, 0.04953), (-0.7007, 0.7393, 0.02452), (-0.7007, 1.024, 0.02452), (-0.54, 1.186, 0.02452), (0.5503, 1.186, 0.04953), (0.5503, 1.186, 0.02452), (0.7109, 1.024, 0.02452), (0.7109, 0.7393, 0.02452), (0.5503, 0.5786, 0.02452), (0.7109, 0.7393, 0.04953), (0.5503, 0.5786, 0.04953), (-0.54, 0.5786, 0.02452), (0.812, 0.6665, -0.0517), (0.812, 1.098, -0.0517), (0.623, 1.286, -0.0517), (0.623, 1.286, 0.04953), (-0.7007, 0.7393, 0.04953), (-0.7007, 1.024, 0.04953), (-0.54, 1.186, 0.04953), (-0.8018, 1.098, 0.04953), (0.7109, 1.024, 0.04953), (0.812, 1.098, 0.04953), (0.812, 0.6665, 0.04953), (-0.54, 0.5786, 0.04953), (0.623, 0.4775, 0.04953), (-0.6128, 0.4775, 0.04953), (0.8467, 0.6426, 0.125), (0.8467, -0.2, -0.125), (0.752, 0.6426, -0.125), (0.6577, 0.541, -0.125), (0.6577, 0.541, 0.125), (-0.7422, 0.6426, 0.125), (-0.6372, 0.541, -0.125), (-0.6372, -0.2, -0.125), (0.8467, -0.2, 0.125), (0.8467, 0.6426, -0.125), (0.6577, -0.2, -0.125), (0.6577, -0.2, 0.125), (0.752, 0.6426, 0.125), (-0.6372, 0.541, 0.125), (-0.6372, -0.2, 0.125), (-0.8467, 0.6426, -0.125), (-0.8467, 0.6426, 0.125), (-0.8467, -0.2, 0.125), (-0.8467, -0.2, -0.125), (-0.7422, 0.6426, -0.125), (0.6577, 0.1897, -0.06152), (-0.6372, 0.1897, -0.06152), (-0.6372, 0.355, -0.06152), (0.6577, 0.355, -0.06152), (0.6577, 0.355, 0.05682), (-0.6372, 0.355, 0.05682), (0.6577, 0.1897, 0.05682), (-0.6372, 0.1897, 0.05682)], [], [(9, 10, 0), (10, 11, 0), (1, 2, 17), (2, 12, 17), (2, 3, 12), (3, 5, 12), (3, 4, 5), (4, 13, 5), (4, 6, 13), (6, 8, 13), (6, 7, 8), (7, 16, 8), (7, 9, 16), (9, 0, 16), (10, 1, 11), (1, 17, 11), (17, 12, 34), (12, 35, 34), (12, 5, 35), (5, 36, 35), (5, 13, 36), (13, 14, 36), (13, 8, 14), (8, 15, 14), (8, 16, 15), (16, 20, 15), (16, 0, 20), (0, 19, 20), (0, 11, 19), (11, 18, 19), (11, 17, 18), (17, 34, 18), (46, 18, 44), (18, 34, 44), (19, 47, 20), (47, 21, 20), (22, 14, 41), (14, 15, 41), (43, 35, 37), (35, 36, 37), (30, 33, 32), (33, 45, 32), (23, 24, 38), (24, 39, 38), (24, 25, 39), (25, 40, 39), (25, 27, 40), (27, 26, 40), (27, 28, 26), (28, 42, 26), (28, 29, 42), (29, 31, 42), (29, 30, 31), (30, 32, 31), (33, 23, 45), (23, 38, 45), (19, 18, 47), (18, 46, 47), (34, 35, 44), (35, 43, 44), (15, 20, 41), (20, 21, 41), (36, 14, 37), (14, 22, 37), (38, 39, 21), (39, 41, 21), (39, 40, 41), (40, 22, 41), (40, 26, 22), (26, 37, 22), (26, 42, 37), (42, 43, 37), (42, 31, 43), (31, 44, 43), (31, 32, 44), (32, 46, 44), (32, 45, 46), (45, 47, 46), (45, 38, 47), (38, 21, 47), (59, 56, 52), (56, 48, 60), (56, 60, 52), (57, 49, 50), (49, 51, 50), (49, 58, 51), (64, 65, 53), (65, 62, 61), (65, 61, 53), (51, 52, 50), (52, 60, 50), (63, 64, 67), (64, 53, 67), (63, 67, 66), (67, 54, 66), (66, 54, 55), (48, 56, 57), (56, 49, 57), (51, 58, 52), (58, 59, 52), (59, 58, 56), (58, 49, 56), (50, 60, 57), (60, 48, 57), (61, 62, 54), (62, 55, 54), (63, 66, 64), (66, 65, 64), (65, 66, 62), (66, 55, 62), (67, 53, 54), (53, 61, 54), (74, 75, 68), (75, 69, 68), (71, 70, 72), (70, 73, 72), (70, 71, 69), (71, 68, 69), (72, 73, 74), (73, 75, 74)])
_uv = me_polysurface3272__mt_wood_frontierhousewood_a.uv_layers.new(name='bmubin_fixed_00002-texcoord')
_uv.uv.foreach_set('vector', [1.471, 0.8539, 1.024, 0.8539, 1.471, 0.8411, 1.024, 0.8539, 1.024, 0.8411, 1.471, 0.8411, 1.022, 0.884, 1.176, 0.884, 1.022, 0.8973, 1.176, 0.884, 1.176, 0.8973, 1.022, 0.8973, 1.025, 0.9061, 1.111, 0.9061, 1.025, 0.9196, 1.111, 0.9061, 1.111, 0.9196, 1.025, 0.9196, 1.021, 0.792, 1.48, 0.792, 1.021, 0.8044, 1.48, 0.792, 1.48, 0.8044, 1.021, 0.8044, 1.213, 0.9218, 1.124, 0.9218, 1.213, 0.9079, 1.124, 0.9218, 1.124, 0.9079, 1.213, 0.9079, 1.378, 0.923, 1.221, 0.923, 1.378, 0.9092, 1.221, 0.923, 1.221, 0.9092, 1.378, 0.9092, 1.207, 0.8749, 1.118, 0.8749, 1.207, 0.8611, 1.118, 0.8749, 1.118, 0.8611, 1.207, 0.8611, 1.108, 0.876, 1.026, 0.876, 1.108, 0.8632, 1.026, 0.876, 1.026, 0.8632, 1.108, 0.8632, -1.693, 0.7877, -1.551, 0.7877, -1.729, 0.8383, -1.551, 0.7877, -1.514, 0.8383, -1.729, 0.8383, -1.518, 0.9236, -1.631, 0.9236, -1.508, 0.8622, -1.631, 0.9236, -1.641, 0.8622, -1.508, 0.8622, -1.508, 0.8367, -1.995, 0.8367, -1.508, 0.7861, -1.995, 0.8367, -1.995, 0.7861, -1.508, 0.7861, -1.632, 0.9136, -1.746, 0.9136, -1.622, 0.8521, -1.746, 0.9136, -1.756, 0.8521, -1.622, 0.8521, -1.733, 0.8364, -1.876, 0.8364, -1.697, 0.7858, -1.876, 0.8364, -1.913, 0.7858, -1.697, 0.7858, -1.981, 0.8553, -1.868, 0.8553, -1.991, 0.9169, -1.868, 0.8553, -1.857, 0.9169, -1.991, 0.9169, -1.995, 0.8685, -1.506, 0.8685, -1.995, 0.9191, -1.506, 0.8685, -1.506, 0.9191, -1.995, 0.9191, -1.84, 0.85, -1.727, 0.85, -1.85, 0.9116, -1.727, 0.85, -1.716, 0.9116, -1.85, 0.9116, 0.1282, 0.8192, 0.1282, 0.8712, 0.03122, 0.8192, 0.1282, 0.8712, 0.03122, 0.8712, 0.03122, 0.8192, 0.04449, 0.8422, 0.04449, 0.7869, 0.1477, 0.8422, 0.04449, 0.7869, 0.1477, 0.7869, 0.1477, 0.8422, 0.4866, 0.7869, 0.4866, 0.8422, 0.3833, 0.7869, 0.4866, 0.8422, 0.3833, 0.8422, 0.3833, 0.7869, 0.03186, 0.9272, 0.03186, 0.8752, 0.1289, 0.9272, 0.03186, 0.8752, 0.1289, 0.8752, 0.1289, 0.9272, 1.025, 0.8397, 1.482, 0.8397, 1.025, 0.8528, 1.482, 0.8397, 1.482, 0.8528, 1.025, 0.8528, 1.216, 0.8644, 1.369, 0.8644, 1.216, 0.8778, 1.369, 0.8644, 1.369, 0.8778, 1.216, 0.8778, 1.388, 0.9075, 1.474, 0.9075, 1.388, 0.9209, 1.474, 0.9075, 1.474, 0.9209, 1.388, 0.9209, 1.472, 0.827, 1.024, 0.827, 1.472, 0.8145, 1.024, 0.827, 1.024, 0.8145, 1.472, 0.8145, 1.474, 0.8959, 1.388, 0.8959, 1.474, 0.8825, 1.388, 0.8959, 1.388, 0.8825, 1.474, 0.8825, 1.369, 0.8959, 1.216, 0.8959, 1.369, 0.8825, 1.216, 0.8959, 1.216, 0.8825, 1.369, 0.8825, 1.024, 0.8618, 1.108, 0.8618, 1.024, 0.875, 1.108, 0.8618, 1.108, 0.875, 1.024, 0.875, 1.381, 0.8606, 1.465, 0.8606, 1.381, 0.8737, 1.465, 0.8606, 1.465, 0.8737, 1.381, 0.8737, 0.4934, 0.8716, 0.009117, 0.8716, 0.4934, 0.8196, 0.009117, 0.8716, 0.009117, 0.8196, 0.4934, 0.8196, 0.1392, 0.8737, 0.3547, 0.8737, 0.1392, 0.9242, 0.3547, 0.8737, 0.3547, 0.9242, 0.1392, 0.9242, 0.3833, 0.925, 0.1477, 0.925, 0.3833, 0.8698, 0.1477, 0.925, 0.1477, 0.8698, 0.3833, 0.8698, 0.009789, 0.8755, 0.4941, 0.8755, 0.009789, 0.9276, 0.4941, 0.8755, 0.4941, 0.9276, 0.009789, 0.9276, -0.9531, 0.8716, -0.8101, 0.8716, -0.9893, 0.9222, -0.8101, 0.8716, -0.7739, 0.9222, -0.9893, 0.9222, -0.8457, 0.8058, -0.7319, 0.8058, -0.8555, 0.8673, -0.7319, 0.8058, -0.7217, 0.8673, -0.8555, 0.8673, -0.9902, 0.8729, -0.5049, 0.8729, -0.9917, 0.9235, -0.5049, 0.8729, -0.5049, 0.9235, -0.9917, 0.9235, -0.8428, 0.8059, -0.7295, 0.8059, -0.853, 0.8676, -0.7295, 0.8059, -0.7192, 0.8676, -0.853, 0.8676, -0.689, 0.8726, -0.5459, 0.8726, -0.7256, 0.9232, -0.5459, 0.8726, -0.5098, 0.9232, -0.7256, 0.9232, -0.52, 0.8649, -0.6338, 0.8649, -0.5103, 0.8033, -0.6338, 0.8649, -0.6436, 0.8033, -0.5103, 0.8033, -0.5068, 0.8342, -0.9976, 0.8342, -0.5068, 0.7836, -0.9976, 0.8342, -0.9976, 0.7836, -0.5068, 0.7836, -0.6274, 0.8669, -0.7407, 0.8669, -0.6172, 0.8053, -0.7407, 0.8669, -0.751, 0.8053, -0.6172, 0.8053, 1.922, 0.3804, 1.922, 0.4751, 1.551, 0.3804, 1.922, 0.4751, 1.5, 0.4751, 1.5, 0.4277, 1.922, 0.4751, 1.5, 0.4277, 1.551, 0.3804, 0.4954, 0.2021, 0.0741, 0.2021, 0.4954, 0.1548, 0.0741, 0.2021, 0.4446, 0.1074, 0.4954, 0.1548, 0.0741, 0.2021, 0.0741, 0.1074, 0.4446, 0.1074, 0.5005, 0.1001, 0.9219, 0.1001, 0.5005, 0.1523, 0.9219, 0.1001, 0.9219, 0.2046, 0.5513, 0.2046, 0.9219, 0.1001, 0.5513, 0.2046, 0.5005, 0.1523, 0.162, 0.01953, 0.2896, 0.01953, 0.162, 0.07129, 0.2896, 0.01953, 0.2896, 0.07129, 0.162, 0.07129, 0.003038, 0.001953, 0.1627, 0.001953, 0.003038, 0.07422, 0.1627, 0.001953, 0.1627, 0.07422, 0.003038, 0.07422, 1.503, 0.3691, 1.503, 0.4214, 1.081, 0.3691, 1.503, 0.4214, 1.452, 0.4736, 1.081, 0.3691, 1.081, 0.3691, 1.452, 0.4736, 1.081, 0.4736, 0.5005, 0.5762, 0.9219, 0.5762, 0.5005, 0.7012, 0.9219, 0.5762, 0.9219, 0.7012, 0.5005, 0.7012, 1.002, 0.5483, 1.381, 0.5483, 1.002, 0.676, 1.381, 0.5483, 1.381, 0.676, 1.002, 0.676, 0.5034, 0.004883, 0.6616, 0.004883, 0.5034, 0.07568, 0.6616, 0.004883, 0.6616, 0.07568, 0.5034, 0.07568, 0.001613, 0.001465, 0.1615, 0.001465, 0.001613, 0.07568, 0.1615, 0.001465, 0.1615, 0.07568, 0.001613, 0.07568, 1.503, 0.5518, 1.874, 0.5518, 1.503, 0.6768, 1.874, 0.5518, 1.874, 0.6768, 1.503, 0.6768, 1.003, 0.1177, 1.496, 0.1177, 1.003, 0.2427, 1.496, 0.1177, 1.496, 0.2427, 1.003, 0.2427, 0.3359, 0.005859, 0.4609, 0.005859, 0.3359, 0.07666, 0.4609, 0.005859, 0.4609, 0.07666, 0.3359, 0.07666, 0.1622, 0.0166, 0.2988, 0.0166, 0.1622, 0.07373, 0.2988, 0.0166, 0.2988, 0.07373, 0.1622, 0.07373, 0.5, -0.6885, 0.003708, -0.6885, 0.5, -0.7471, 0.003708, -0.6885, 0.003708, -0.7471, 0.5, -0.7471, 0.4971, -0.00293, 0.001206, -0.00293, 0.4971, -0.0625, 0.001206, -0.00293, 0.001206, -0.0625, 0.4971, -0.0625, 0.005672, -0.5195, 0.4934, -0.5195, 0.005672, -0.4619, 0.4934, -0.5195, 0.4934, -0.4619, 0.005672, -0.4619, 0.4976, -0.2246, 0.002468, -0.2246, 0.4976, -0.2891, 0.002468, -0.2246, 0.002468, -0.2891, 0.4976, -0.2891])
_ca = me_polysurface3272__mt_wood_frontierhousewood_a.color_attributes.new('bmubin_fixed_00001-color', 'BYTE_COLOR', 'CORNER')
_ca.data.foreach_set('color', [0.6724, 0.6724, 0.6724, 1.0, 0.6724, 0.6724, 0.6724, 1.0, 0.1981, 0.1981, 0.1981, 1.0, 0.6724, 0.6724, 0.6724, 1.0, 0.2016, 0.2016, 0.2016, 1.0, 0.1981, 0.1981, 0.1981, 1.0, 0.6724, 0.6724, 0.6724, 1.0, 0.6724, 0.6724, 0.6724, 1.0, 0.1981, 0.1981, 0.1981, 1.0, 0.6724, 0.6724, 0.6724, 1.0, 0.2016, 0.2016, 0.2016, 1.0, 0.1981, 0.1981, 0.1981, 1.0, 0.6724, 0.6724, 0.6724, 1.0, 0.6514, 0.6514, 0.6514, 1.0, 0.2016, 0.2016, 0.2016, 1.0, 0.6514, 0.6514, 0.6514, 1.0, 0.2051, 0.2051, 0.2051, 1.0, 0.2016, 0.2016, 0.2016, 1.0, 0.6514, 0.6514, 0.6514, 1.0, 0.6654, 0.6654, 0.6654, 1.0, 0.2051, 0.2051, 0.2051, 1.0, 0.6654, 0.6654, 0.6654, 1.0, 0.2016, 0.2016, 0.2016, 1.0, 0.2051, 0.2051, 0.2051, 1.0, 0.6654, 0.6654, 0.6654, 1.0, 0.6724, 0.6724, 0.6724, 1.0, 0.2016, 0.2016, 0.2016, 1.0, 0.6724, 0.6724, 0.6724, 1.0, 0.2051, 0.2051, 0.2051, 1.0, 0.2016, 0.2016, 0.2016, 1.0, 0.6724, 0.6724, 0.6724, 1.0, 0.6654, 0.6654, 0.6654, 1.0, 0.2051, 0.2051, 0.2051, 1.0, 0.6654, 0.6654, 0.6654, 1.0, 0.1981, 0.1981, 0.1981, 1.0, 0.2051, 0.2051, 0.2051, 1.0, 0.6654, 0.6654, 0.6654, 1.0, 0.6724, 0.6724, 0.6724, 1.0, 0.1981, 0.1981, 0.1981, 1.0, 0.6724, 0.6724, 0.6724, 1.0, 0.1981, 0.1981, 0.1981, 1.0, 0.1981, 0.1981, 0.1981, 1.0, 0.6724, 0.6724, 0.6724, 1.0, 0.6724, 0.6724, 0.6724, 1.0, 0.2016, 0.2016, 0.2016, 1.0, 0.6724, 0.6724, 0.6724, 1.0, 0.1981, 0.1981, 0.1981, 1.0, 0.2016, 0.2016, 0.2016, 1.0, 0.7605, 0.7605, 0.7605, 1.0, 0.9647, 0.9647, 0.9647, 1.0, 0.4125, 0.4125, 0.4125, 1.0, 0.9647, 0.9647, 0.9647, 1.0, 0.9823, 0.9823, 0.9823, 1.0, 0.4125, 0.4125, 0.4125, 1.0, 0.9647, 0.9647, 0.9647, 1.0, 0.9823, 0.9823, 0.9823, 1.0, 0.9823, 0.9823, 0.9823, 1.0, 0.9823, 0.9823, 0.9823, 1.0, 0.9911, 0.9911, 0.9911, 1.0, 0.9823, 0.9823, 0.9823, 1.0, 0.9823, 0.9823, 0.9823, 1.0, 0.9911, 0.9911, 0.9911, 1.0, 0.9911, 0.9911, 0.9911, 1.0, 0.9911, 0.9911, 0.9911, 1.0, 0.9823, 0.9823, 0.9823, 1.0, 0.9911, 0.9911, 0.9911, 1.0, 0.9911, 0.9911, 0.9911, 1.0, 0.9734, 0.9734, 0.9734, 1.0, 0.9823, 0.9823, 0.9823, 1.0, 0.9734, 0.9734, 0.9734, 1.0, 0.9734, 0.9734, 0.9734, 1.0, 0.9823, 0.9823, 0.9823, 1.0, 0.9734, 0.9734, 0.9734, 1.0, 0.7605, 0.7605, 0.7605, 1.0, 0.9734, 0.9734, 0.9734, 1.0, 0.7605, 0.7605, 0.7605, 1.0, 0.3916, 0.3916, 0.3916, 1.0, 0.9734, 0.9734, 0.9734, 1.0, 0.7605, 0.7605, 0.7605, 1.0, 0.7231, 0.7231, 0.7231, 1.0, 0.3916, 0.3916, 0.3916, 1.0, 0.7231, 0.7231, 0.7231, 1.0, 0.3278, 0.3278, 0.3278, 1.0, 0.3916, 0.3916, 0.3916, 1.0, 0.7231, 0.7231, 0.7231, 1.0, 0.7231, 0.7231, 0.7231, 1.0, 0.3278, 0.3278, 0.3278, 1.0, 0.7231, 0.7231, 0.7231, 1.0, 0.3864, 0.3864, 0.3864, 1.0, 0.3278, 0.3278, 0.3278, 1.0, 0.7231, 0.7231, 0.7231, 1.0, 0.7605, 0.7605, 0.7605, 1.0, 0.3864, 0.3864, 0.3864, 1.0, 0.7605, 0.7605, 0.7605, 1.0, 0.4125, 0.4125, 0.4125, 1.0, 0.3864, 0.3864, 0.3864, 1.0, 0.08866, 0.08866, 0.08866, 1.0, 0.09531, 0.09531, 0.09531, 1.0, 0.2961, 0.2961, 0.2961, 1.0, 0.09531, 0.09531, 0.09531, 1.0, 0.3005, 0.3005, 0.3005, 1.0, 0.2961, 0.2961, 0.2961, 1.0, 0.09759, 0.09759, 0.09759, 1.0, 0.09759, 0.09759, 0.09759, 1.0, 0.2542, 0.2542, 0.2542, 1.0, 0.09759, 0.09759, 0.09759, 1.0, 0.2502, 0.2502, 0.2502, 1.0, 0.2542, 0.2542, 0.2542, 1.0, 0.8632, 0.8632, 0.8632, 1.0, 0.8796, 0.8796, 0.8796, 1.0, 0.9911, 0.9911, 0.9911, 1.0, 0.8796, 0.8796, 0.8796, 1.0, 0.9911, 0.9911, 0.9911, 1.0, 0.9911, 0.9911, 0.9911, 1.0, 0.9734, 0.9734, 0.9734, 1.0, 0.9734, 0.9734, 0.9734, 1.0, 0.9911, 0.9911, 0.9911, 1.0, 0.9734, 0.9734, 0.9734, 1.0, 1.0, 1.0, 1.0, 1.0, 0.9911, 0.9911, 0.9911, 1.0, 0.6795, 0.6795, 0.6795, 1.0, 0.6795, 0.6795, 0.6795, 1.0, 0.1981, 0.1981, 0.1981, 1.0, 0.6795, 0.6795, 0.6795, 1.0, 0.1981, 0.1981, 0.1981, 1.0, 0.1981, 0.1981, 0.1981, 1.0, 0.5711, 0.5711, 0.5711, 1.0, 0.5711, 0.5711, 0.5711, 1.0, 0.1946, 0.1946, 0.1946, 1.0, 0.5711, 0.5711, 0.5711, 1.0, 0.2016, 0.2016, 0.2016, 1.0, 0.1946, 0.1946, 0.1946, 1.0, 0.5711, 0.5711, 0.5711, 1.0, 0.6724, 0.6724, 0.6724, 1.0, 0.2016, 0.2016, 0.2016, 1.0, 0.6724, 0.6724, 0.6724, 1.0, 0.2016, 0.2016, 0.2016, 1.0, 0.2016, 0.2016, 0.2016, 1.0, 0.6724, 0.6724, 0.6724, 1.0, 0.6724, 0.6724, 0.6724, 1.0, 0.2016, 0.2016, 0.2016, 1.0, 0.6724, 0.6724, 0.6724, 1.0, 0.2051, 0.2051, 0.2051, 1.0, 0.2016, 0.2016, 0.2016, 1.0, 0.6724, 0.6724, 0.6724, 1.0, 0.5711, 0.5711, 0.5711, 1.0, 0.2051, 0.2051, 0.2051, 1.0, 0.5711, 0.5711, 0.5711, 1.0, 0.2016, 0.2016, 0.2016, 1.0, 0.2051, 0.2051, 0.2051, 1.0, 0.5711, 0.5711, 0.5711, 1.0, 0.5711, 0.5711, 0.5711, 1.0, 0.2016, 0.2016, 0.2016, 1.0, 0.5711, 0.5711, 0.5711, 1.0, 0.2016, 0.2016, 0.2016, 1.0, 0.2016, 0.2016, 0.2016, 1.0, 0.5711, 0.5711, 0.5711, 1.0, 0.6795, 0.6795, 0.6795, 1.0, 0.2016, 0.2016, 0.2016, 1.0, 0.6795, 0.6795, 0.6795, 1.0, 0.1981, 0.1981, 0.1981, 1.0, 0.2016, 0.2016, 0.2016, 1.0, 0.6795, 0.6795, 0.6795, 1.0, 0.5711, 0.5711, 0.5711, 1.0, 0.1981, 0.1981, 0.1981, 1.0, 0.5711, 0.5711, 0.5711, 1.0, 0.1946, 0.1946, 0.1946, 1.0, 0.1981, 0.1981, 0.1981, 1.0, 0.09759, 0.09759, 0.09759, 1.0, 0.09531, 0.09531, 0.09531, 1.0, 0.09759, 0.09759, 0.09759, 1.0, 0.09531, 0.09531, 0.09531, 1.0, 0.08866, 0.08866, 0.08866, 1.0, 0.09759, 0.09759, 0.09759, 1.0, 0.3005, 0.3005, 0.3005, 1.0, 0.9734, 0.9734, 0.9734, 1.0, 0.2961, 0.2961, 0.2961, 1.0, 0.9734, 0.9734, 0.9734, 1.0, 0.9734, 0.9734, 0.9734, 1.0, 0.2961, 0.2961, 0.2961, 1.0, 0.9911, 0.9911, 0.9911, 1.0, 0.2542, 0.2542, 0.2542, 1.0, 0.9911, 0.9911, 0.9911, 1.0, 0.2542, 0.2542, 0.2542, 1.0, 0.2502, 0.2502, 0.2502, 1.0, 0.9911, 0.9911, 0.9911, 1.0, 1.0, 1.0, 1.0, 1.0, 0.8796, 0.8796, 0.8796, 1.0, 0.9911, 0.9911, 0.9911, 1.0, 0.8796, 0.8796, 0.8796, 1.0, 0.8632, 0.8632, 0.8632, 1.0, 0.9911, 0.9911, 0.9911, 1.0, 0.7529, 0.7529, 0.7529, 1.0, 0.9647, 0.9647, 0.9647, 1.0, 0.3864, 0.3864, 0.3864, 1.0, 0.9647, 0.9647, 0.9647, 1.0, 0.9734, 0.9734, 0.9734, 1.0, 0.3864, 0.3864, 0.3864, 1.0, 0.9647, 0.9647, 0.9647, 1.0, 0.9734, 0.9734, 0.9734, 1.0, 0.9734, 0.9734, 0.9734, 1.0, 0.9734, 0.9734, 0.9734, 1.0, 0.9911, 0.9911, 0.9911, 1.0, 0.9734, 0.9734, 0.9734, 1.0, 0.9734, 0.9734, 0.9734, 1.0, 0.9911, 0.9911, 0.9911, 1.0, 0.9911, 0.9911, 0.9911, 1.0, 0.9911, 0.9911, 0.9911, 1.0, 0.9911, 0.9911, 0.9911, 1.0, 0.9911, 0.9911, 0.9911, 1.0, 0.9911, 0.9911, 0.9911, 1.0, 0.9734, 0.9734, 0.9734, 1.0, 0.9911, 0.9911, 0.9911, 1.0, 0.9734, 0.9734, 0.9734, 1.0, 0.9734, 0.9734, 0.9734, 1.0, 0.9911, 0.9911, 0.9911, 1.0, 0.9734, 0.9734, 0.9734, 1.0, 0.7605, 0.7605, 0.7605, 1.0, 0.9734, 0.9734, 0.9734, 1.0, 0.7605, 0.7605, 0.7605, 1.0, 0.4072, 0.4072, 0.4072, 1.0, 0.9734, 0.9734, 0.9734, 1.0, 0.7605, 0.7605, 0.7605, 1.0, 0.7157, 0.7157, 0.7157, 1.0, 0.4072, 0.4072, 0.4072, 1.0, 0.7157, 0.7157, 0.7157, 1.0, 0.3763, 0.3763, 0.3763, 1.0, 0.4072, 0.4072, 0.4072, 1.0, 0.7157, 0.7157, 0.7157, 1.0, 0.7084, 0.7084, 0.7084, 1.0, 0.3763, 0.3763, 0.3763, 1.0, 0.7084, 0.7084, 0.7084, 1.0, 0.3231, 0.3231, 0.3231, 1.0, 0.3763, 0.3763, 0.3763, 1.0, 0.7084, 0.7084, 0.7084, 1.0, 0.7529, 0.7529, 0.7529, 1.0, 0.3231, 0.3231, 0.3231, 1.0, 0.7529, 0.7529, 0.7529, 1.0, 0.3864, 0.3864, 0.3864, 1.0, 0.3231, 0.3231, 0.3231, 1.0, 0.9647, 0.9647, 0.9647, 1.0, 0.8879, 0.8879, 0.8879, 1.0, 0.9823, 0.9823, 0.9823, 1.0, 0.8879, 0.8879, 0.8879, 1.0, 0.9301, 0.9301, 0.9301, 1.0, 0.9823, 0.9823, 0.9823, 1.0, 0.8879, 0.8879, 0.8879, 1.0, 0.9823, 0.9823, 0.9823, 1.0, 0.9823, 0.9823, 0.9823, 1.0, 0.9216, 0.9216, 0.9216, 1.0, 0.8963, 0.8963, 0.8963, 1.0, 1.0, 1.0, 1.0, 1.0, 0.8963, 0.8963, 0.8963, 1.0, 0.9734, 0.9734, 0.9734, 1.0, 1.0, 1.0, 1.0, 1.0, 0.8963, 0.8963, 0.8963, 1.0, 0.956, 0.956, 0.956, 1.0, 0.9734, 0.9734, 0.9734, 1.0, 0.9131, 0.9131, 0.9131, 1.0, 0.9216, 0.9216, 0.9216, 1.0, 0.9734, 0.9734, 0.9734, 1.0, 0.9216, 0.9216, 0.9216, 1.0, 0.9647, 0.9647, 0.9647, 1.0, 0.9301, 0.9301, 0.9301, 1.0, 0.9216, 0.9216, 0.9216, 1.0, 0.9301, 0.9301, 0.9301, 1.0, 0.9734, 0.9734, 0.9734, 1.0, 0.2542, 0.2542, 0.2542, 1.0, 0.2542, 0.2542, 0.2542, 1.0, 0.2961, 0.2961, 0.2961, 1.0, 0.2542, 0.2542, 0.2542, 1.0, 0.3278, 0.3278, 0.3278, 1.0, 0.2961, 0.2961, 0.2961, 1.0, 0.552, 0.552, 0.552, 1.0, 0.6376, 0.6376, 0.6376, 1.0, 0.2831, 0.2831, 0.2831, 1.0, 0.6376, 0.6376, 0.6376, 1.0, 0.3613, 0.3613, 0.3613, 1.0, 0.2831, 0.2831, 0.2831, 1.0, 0.9216, 0.9216, 0.9216, 1.0, 1.0, 1.0, 1.0, 1.0, 0.9047, 0.9047, 0.9047, 1.0, 1.0, 1.0, 1.0, 1.0, 0.9823, 0.9823, 0.9823, 1.0, 0.9047, 0.9047, 0.9047, 1.0, 0.9047, 0.9047, 0.9047, 1.0, 0.9823, 0.9823, 0.9823, 1.0, 0.9647, 0.9647, 0.9647, 1.0, 1.0, 1.0, 1.0, 1.0, 1.0, 1.0, 1.0, 1.0, 1.0, 1.0, 1.0, 1.0, 1.0, 1.0, 1.0, 1.0, 1.0, 1.0, 1.0, 1.0, 1.0, 1.0, 1.0, 1.0, 0.2542, 0.2542, 0.2542, 1.0, 0.7913, 0.7913, 0.7913, 1.0, 0.2542, 0.2542, 0.2542, 1.0, 0.7913, 0.7913, 0.7913, 1.0, 0.7835, 0.7835, 0.7835, 1.0, 0.2542, 0.2542, 0.2542, 1.0, 0.7379, 0.7379, 0.7379, 1.0, 0.8963, 0.8963, 0.8963, 1.0, 0.6172, 0.6172, 0.6172, 1.0, 0.8963, 0.8963, 0.8963, 1.0, 0.7991, 0.7991, 0.7991, 1.0, 0.6172, 0.6172, 0.6172, 1.0, 0.2961, 0.2961, 0.2961, 1.0, 0.3278, 0.3278, 0.3278, 1.0, 0.5395, 0.5395, 0.5395, 1.0, 0.3278, 0.3278, 0.3278, 1.0, 0.6105, 0.6105, 0.6105, 1.0, 0.5395, 0.5395, 0.5395, 1.0, 0.2831, 0.2831, 0.2831, 1.0, 0.7758, 0.7758, 0.7758, 1.0, 0.2582, 0.2582, 0.2582, 1.0, 0.7758, 0.7758, 0.7758, 1.0, 0.7682, 0.7682, 0.7682, 1.0, 0.2582, 0.2582, 0.2582, 1.0, 1.0, 1.0, 1.0, 1.0, 0.9911, 0.9911, 0.9911, 1.0, 1.0, 1.0, 1.0, 1.0, 0.9911, 0.9911, 0.9911, 1.0, 1.0, 1.0, 1.0, 1.0, 1.0, 1.0, 1.0, 1.0, 0.7011, 0.7011, 0.7011, 1.0, 0.7011, 0.7011, 0.7011, 1.0, 0.6654, 0.6654, 0.6654, 1.0, 0.7011, 0.7011, 0.7011, 1.0, 0.7379, 0.7379, 0.7379, 1.0, 0.6654, 0.6654, 0.6654, 1.0, 0.2831, 0.2831, 0.2831, 1.0, 0.3613, 0.3613, 0.3613, 1.0, 0.2582, 0.2582, 0.2582, 1.0, 0.3613, 0.3613, 0.3613, 1.0, 0.2831, 0.2831, 0.2831, 1.0, 0.2582, 0.2582, 0.2582, 1.0, 0.5395, 0.5395, 0.5395, 1.0, 0.5395, 0.5395, 0.5395, 1.0, 0.5395, 0.5395, 0.5395, 1.0, 0.5395, 0.5395, 0.5395, 1.0, 0.5395, 0.5395, 0.5395, 1.0, 0.5395, 0.5395, 0.5395, 1.0, 0.3763, 0.3763, 0.3763, 1.0, 0.3813, 0.3813, 0.3813, 1.0, 0.3864, 0.3864, 0.3864, 1.0, 0.3813, 0.3813, 0.3813, 1.0, 0.3813, 0.3813, 0.3813, 1.0, 0.3864, 0.3864, 0.3864, 1.0, 0.5395, 0.5395, 0.5395, 1.0, 0.5395, 0.5395, 0.5395, 1.0, 0.5395, 0.5395, 0.5395, 1.0, 0.5395, 0.5395, 0.5395, 1.0, 0.5395, 0.5395, 0.5395, 1.0, 0.5395, 0.5395, 0.5395, 1.0, 0.5395, 0.5395, 0.5395, 1.0, 0.5395, 0.5395, 0.5395, 1.0, 0.5395, 0.5395, 0.5395, 1.0, 0.5395, 0.5395, 0.5395, 1.0, 0.5395, 0.5395, 0.5395, 1.0, 0.5395, 0.5395, 0.5395, 1.0])
me_polysurface3272__mt_wood_frontierhousewood_a.materials.append(mat_mt_wood_frontierhousewood_a)
me_polysurface3272__mt_wood_frontierhousewood_a.update()
me_polysurface3272__mt_wood_frontierhousewood_a.normals_split_custom_set([tuple(v) for v in zip(*[iter([0.0, 1.0, 0.0, 0.0, 1.0, 0.0, 0.0, 1.0, 0.0, 0.0, 1.0, 0.0, 0.0, 1.0, 0.0, 0.0, 1.0, 0.0, -1.0, 0.0, 0.0, -1.0, 0.0, 0.0, -1.0, 0.0, 0.0, -1.0, 0.0, 0.0, -1.0, 0.0, 0.0, -1.0, 0.0, 0.0, -0.7071, -0.7071, -4.986e-07, -0.7071, -0.7071, -4.16e-08, -0.7071, -0.7071, 1.289e-07, -0.7071, -0.7071, 1.686e-07, -0.7071, -0.7071, 0.0, -0.7071, -0.7071, 2.369e-08, 0.0, -1.0, 0.0, 0.0, -1.0, 0.0, 0.0, -1.0, 0.0, 0.0, -1.0, 0.0, 0.0, -1.0, 0.0, 0.0, -1.0, 0.0, 0.7071, -0.7071, 0.0, 0.7071, -0.7071, -2.371e-08, 0.7071, -0.7071, -1.686e-07, 0.7071, -0.7071, -1.289e-07, 0.7071, -0.7071, 7.099e-08, 0.7071, -0.7071, 4.152e-08, 1.0, 0.0, 0.0, 1.0, 0.0, 0.0, 1.0, 0.0, 0.0, 1.0, 0.0, 0.0, 1.0, 0.0, 0.0, 1.0, 0.0, 0.0, 0.7071, 0.7071, 0.0, 0.7071, 0.7071, 0.0, 0.7071, 0.7071, 0.0, 0.7071, 0.7071, 0.0, 0.7071, 0.7071, 0.0, 0.7071, 0.7071, 0.0, -0.7071, 0.7071, 0.0, -0.7071, 0.7071, 0.0, -0.7071, 0.7071, 0.0, -0.7071, 0.7071, 0.0, -0.7071, 0.7071, 0.0, -0.7071, 0.7071, 0.0, 1.293e-07, 0.0, -1.0, 1.293e-07, 0.0, -1.0, 1.293e-07, 0.0, -1.0, 0.0, 0.0, -1.0, 0.0, 0.0, -1.0, 0.0, 0.0, -1.0, 0.0, 0.0, -1.0, 0.0, 0.0, -1.0, 0.0, 0.0, -1.0, 0.0, 0.0, -1.0, 0.0, 0.0, -1.0, 0.0, 0.0, -1.0, 0.0, 0.0, -1.0, 0.0, 0.0, -1.0, 0.0, 0.0, -1.0, 0.0, 0.0, -1.0, 0.0, 0.0, -1.0, 0.0, 0.0, -1.0, 0.0, 0.0, -1.0, 0.0, 0.0, -1.0, 0.0, 0.0, -1.0, 0.0, 0.0, -1.0, 0.0, 0.0, -1.0, 0.0, 0.0, -1.0, 0.0, 0.0, -1.0, 0.0, 0.0, -1.0, 0.0, 0.0, -1.0, 0.0, 0.0, -1.0, 0.0, 0.0, -1.0, 0.0, 0.0, -1.0, -3.335e-08, 0.0, -1.0, -3.335e-08, 0.0, -1.0, -3.335e-08, 0.0, -1.0, 0.0, 0.0, -1.0, 0.0, 0.0, -1.0, 0.0, 0.0, -1.0, 0.0, 0.0, -1.0, 0.0, 0.0, -1.0, 0.0, 0.0, -1.0, 0.0, 0.0, -1.0, 0.0, 0.0, -1.0, 0.0, 0.0, -1.0, 6.67e-08, 0.0, -1.0, 6.67e-08, 0.0, -1.0, 6.67e-08, 0.0, -1.0, 0.0, 0.0, -1.0, 0.0, 0.0, -1.0, 0.0, 0.0, -1.0, 0.7071, -0.7071, 0.0, 0.7071, -0.7071, 0.0, 0.7071, -0.7071, 0.0, 0.7071, -0.7071, 0.0, 0.7071, -0.7071, 0.0, 0.7071, -0.7071, 0.0, -0.7071, -0.7071, 0.0, -0.7071, -0.7071, 0.0, -0.7071, -0.7071, 0.0, -0.7071, -0.7071, 0.0, -0.7071, -0.7071, 0.0, -0.7071, -0.7071, 0.0, -0.707, 0.7072, 5.239e-11, -0.707, 0.7072, -6.723e-08, -0.707, 0.7072, -9.983e-08, -0.707, 0.7072, 0.0, -0.707, 0.7072, 5.752e-08, -0.707, 0.7072, -5.812e-08, 0.707, 0.7072, -5.752e-08, 0.707, 0.7072, 5.835e-08, 0.707, 0.7072, 0.0, 0.707, 0.7072, 9.983e-08, 0.707, 0.7072, -5.239e-11, 0.707, 0.7072, 6.735e-08, 0.0, 1.0, 0.0, 0.0, 1.0, 0.0, 0.0, 1.0, 0.0, 0.0, 1.0, 0.0, 0.0, 1.0, 0.0, 0.0, 1.0, 0.0, 1.0, 0.0, 0.0, 1.0, 0.0, 0.0, 1.0, 0.0, 0.0, 1.0, 0.0, 0.0, 1.0, 0.0, 0.0, 1.0, 0.0, 0.0, 0.7071, -0.7071, 7.099e-08, 0.7071, -0.7071, 4.107e-08, 0.7071, -0.7071, -9.666e-08, 0.7071, -0.7071, -7.386e-08, 0.7071, -0.7071, 0.0, 0.7071, -0.7071, 2.817e-08, 0.0, -1.0, 0.0, 0.0, -1.0, 0.0, 0.0, -1.0, 0.0, 0.0, -1.0, 0.0, 0.0, -1.0, 0.0, 0.0, -1.0, 0.0, -0.7071, -0.7071, 0.0, -0.7071, -0.7071, -2.657e-08, -0.7071, -0.7071, 7.155e-08, -0.7071, -0.7071, 9.666e-08, -0.7071, -0.7071, -4.986e-07, -0.7071, -0.7071, -4.159e-08, -1.0, 0.0, 0.0, -1.0, 0.0, 0.0, -1.0, 0.0, 0.0, -1.0, 0.0, 0.0, -1.0, 0.0, 0.0, -1.0, 0.0, 0.0, -0.7071, 0.7071, 0.0, -0.7071, 0.7071, 0.0, -0.7071, 0.7071, 0.0, -0.7071, 0.7071, 0.0, -0.7071, 0.7071, 0.0, -0.7071, 0.7071, 0.0, 0.7071, 0.7071, 0.0, 0.7071, 0.7071, 0.0, 0.7071, 0.7071, 0.0, 0.7071, 0.7071, 0.0, 0.7071, 0.7071, 0.0, 0.7071, 0.7071, 0.0, 0.0, -1.0, 0.0, 0.0, -1.0, 0.0, 0.0, -1.0, 0.0, 0.0, -1.0, 0.0, 0.0, -1.0, 0.0, 0.0, -1.0, 0.0, 1.0, 0.0, 0.0, 1.0, 0.0, 0.0, 1.0, 0.0, 0.0, 1.0, 0.0, 0.0, 1.0, 0.0, 0.0, 1.0, 0.0, 0.0, -1.0, 0.0, 0.0, -1.0, 0.0, 0.0, -1.0, 0.0, 0.0, -1.0, 0.0, 0.0, -1.0, 0.0, 0.0, -1.0, 0.0, 0.0, 0.0, 1.0, 0.0, 0.0, 1.0, 0.0, 0.0, 1.0, 0.0, 0.0, 1.0, 0.0, 0.0, 1.0, 0.0, 0.0, 1.0, 0.0, 0.0, 0.0, 1.0, 0.0, 0.0, 1.0, 0.0, 0.0, 1.0, 0.0, 0.0, 1.0, 0.0, 0.0, 1.0, 0.0, 0.0, 1.0, 0.0, 0.0, 1.0, 0.0, 0.0, 1.0, 0.0, 0.0, 1.0, -5.693e-08, 0.0, 1.0, -5.693e-08, 0.0, 1.0, -5.693e-08, 0.0, 1.0, 0.0, 0.0, 1.0, 0.0, 0.0, 1.0, 0.0, 0.0, 1.0, 0.0, 0.0, 1.0, 0.0, 0.0, 1.0, 0.0, 0.0, 1.0, 6.681e-08, 0.0, 1.0, 6.681e-08, 0.0, 1.0, 6.681e-08, 0.0, 1.0, 0.0, 0.0, 1.0, 0.0, 0.0, 1.0, 0.0, 0.0, 1.0, 0.0, 0.0, 1.0, 0.0, 0.0, 1.0, 0.0, 0.0, 1.0, 0.0, 0.0, 1.0, 0.0, 0.0, 1.0, 0.0, 0.0, 1.0, 0.0, 0.0, 1.0, 0.0, 0.0, 1.0, 0.0, 0.0, 1.0, 0.0, 0.0, 1.0, 0.0, 0.0, 1.0, 0.0, 0.0, 1.0, 0.0, 0.0, 1.0, 0.0, 0.0, 1.0, 0.0, 0.0, 1.0, 0.0, 0.0, 1.0, 0.0, 0.0, 1.0, 0.0, 0.0, 1.0, 0.0, 0.0, 1.0, 0.0, 0.0, 1.0, 0.0, 0.0, 1.0, 0.0, 0.0, 1.0, 0.0, 0.0, 1.0, 0.0, 0.0, 1.0, 0.0, 0.0, 1.0, 0.0, 0.0, 1.0, 0.0, 0.0, 1.0, 0.0, 0.0, 1.0, 0.0, 0.0, 1.0, 0.0, 0.0, 1.0, 0.0, 0.0, 1.0, 0.0, 0.0, 1.0, 0.0, 0.0, 1.0, 0.0, 0.0, -1.0, 0.0, 0.0, -1.0, 0.0, 0.0, -1.0, 0.0, 0.0, -1.0, 0.0, 0.0, -1.0, 0.0, 0.0, -1.0, 0.0, 0.0, -1.0, 0.0, 0.0, -1.0, 0.0, 0.0, -1.0, 0.0, 0.0, 1.0, 0.0, 0.0, 1.0, 0.0, 0.0, 1.0, 0.0, 0.0, 1.0, 0.0, 0.0, 1.0, 0.0, 0.0, 1.0, 0.0, 0.0, 1.0, 0.0, 0.0, 1.0, 0.0, 0.0, 1.0, -0.7321, 0.6812, -5.867e-11, -0.7321, 0.6812, -6.694e-09, -0.7321, 0.6812, 3.861e-07, -0.732, 0.6813, 0.0, -0.732, 0.6813, -7.133e-08, -0.732, 0.6813, 8.877e-08, 0.0, 1.0, 0.0, 0.0, 1.0, 0.0, 0.0, 1.0, 0.0, 0.0, 1.0, 0.0, 0.0, 1.0, 0.0, 0.0, 1.0, 0.0, 0.0, 0.0, -1.0, 0.0, 0.0, -1.0, 0.0, 0.0, -1.0, 0.0, 0.0, -1.0, 0.0, 0.0, -1.0, 0.0, 0.0, -1.0, 0.0, 0.0, -1.0, 0.0, 0.0, -1.0, 0.0, 0.0, -1.0, 1.0, 0.0, 0.0, 1.0, 0.0, 0.0, 1.0, 0.0, 0.0, 1.0, 0.0, 0.0, 1.0, 0.0, 0.0, 1.0, 0.0, 0.0, -1.0, 0.0, 0.0, -1.0, 0.0, 0.0, -1.0, 0.0, 0.0, -1.0, 0.0, 0.0, -1.0, 0.0, 0.0, -1.0, 0.0, 0.0, 0.0, -1.0, 0.0, 0.0, -1.0, 0.0, 0.0, -1.0, 0.0, 0.0, -1.0, 0.0, 0.0, -1.0, 0.0, 0.0, -1.0, 0.0, 0.0, 1.0, 0.0, 0.0, 1.0, 0.0, 0.0, 1.0, 0.0, 0.0, 1.0, 0.0, 0.0, 1.0, 0.0, 0.0, 1.0, 0.0, 1.0, 0.0, 0.0, 1.0, 0.0, 0.0, 1.0, 0.0, 0.0, 1.0, 0.0, 0.0, 1.0, 0.0, 0.0, 1.0, 0.0, 0.0, -1.0, 0.0, 0.0, -1.0, 0.0, 0.0, -1.0, 0.0, 0.0, -1.0, 0.0, 0.0, -1.0, 0.0, 0.0, -1.0, 0.0, 0.0, 0.0, -1.0, 0.0, 0.0, -1.0, 0.0, 0.0, -1.0, 0.0, 0.0, -1.0, 0.0, 0.0, -1.0, 0.0, 0.0, -1.0, 0.0, 0.6963, 0.7177, -6.077e-11, 0.6963, 0.7177, 1.158e-07, 0.6963, 0.7177, 6.144e-08, 0.6963, 0.7178, 0.0, 0.6963, 0.7178, -6.443e-08, 0.6963, 0.7178, 1.134e-07, 0.0, -1.0, 0.0, 0.0, -1.0, 0.0, 0.0, -1.0, 0.0, 0.0, -1.0, 0.0, 0.0, -1.0, 0.0, 0.0, -1.0, 0.0, 0.0, 1.0, 0.0, 0.0, 1.0, 0.0, 0.0, 1.0, 0.0, 0.0, 1.0, 0.0, 0.0, 1.0, 0.0, 0.0, 1.0, 0.0, 0.0, 0.0, -1.0, 0.0, 0.0, -1.0, 0.0, 0.0, -1.0, 0.0, 0.0, -1.0, 0.0, 0.0, -1.0, 0.0, 0.0, -1.0, 0.0, 0.0, 1.0, 0.0, 0.0, 1.0, 0.0, 0.0, 1.0, 0.0, 0.0, 1.0, 0.0, 0.0, 1.0, 0.0, 0.0, 1.0])] * 3)])
arm_armature = bpy.data.armatures.new('Armature')  # bones are not reproduced

# ---- objects
ob_twnobj_village_hatenolinkhousenameplate_a_01 = bpy.data.objects.new('TwnObj_Village_HatenoLinkHouseNamePlate_A_01', arm_armature)
ob_pcube1__mt_nameplate_a = bpy.data.objects.new('pCube1__Mt_NamePlate_A', me_pcube1__mt_nameplate_a)
ob_ptorus2__mt_cmntex_etc_hatenoboard_a = bpy.data.objects.new('pTorus2__Mt_CmnTex_Etc_HatenoBoard_A', me_ptorus2__mt_cmntex_etc_hatenoboard_a)
ob_polysurface3272__mt_wood_frontierhousewood_a = bpy.data.objects.new('polySurface3272__Mt_Wood_FrontierHouseWood_A', me_polysurface3272__mt_wood_frontierhousewood_a)

# ---- transforms, parenting, visibility, modifiers, constraints
ob_twnobj_village_hatenolinkhousenameplate_a_01.location = (0.0, 0.0, 0.0)
ob_twnobj_village_hatenolinkhousenameplate_a_01.rotation_euler = (1.571, -0.0, 0.0)
ob_pcube1__mt_nameplate_a.parent = ob_twnobj_village_hatenolinkhousenameplate_a_01
ob_pcube1__mt_nameplate_a.location = (0.0, 0.0, 0.0)
_vg = ob_pcube1__mt_nameplate_a.vertex_groups.new(name='Root')
_vg.add([0, 1, 2, 3, 4, 5, 6, 7], 1.0, 'REPLACE')
_m = ob_pcube1__mt_nameplate_a.modifiers.new('Armature', 'ARMATURE')
_m.object = ob_twnobj_village_hatenolinkhousenameplate_a_01
ob_ptorus2__mt_cmntex_etc_hatenoboard_a.parent = ob_twnobj_village_hatenolinkhousenameplate_a_01
ob_ptorus2__mt_cmntex_etc_hatenoboard_a.location = (0.0, 0.0, 0.0)
_vg = ob_ptorus2__mt_cmntex_etc_hatenoboard_a.vertex_groups.new(name='Root')
_vg.add([0, 1, 2, 3, 4, 5, 6, 7, 8, 9, 10, 11, 12, 13, 14, 15, 16, 17, 18, 19, 20, 21, 22, 23, 24, 25, 26, 27, 28, 29, 30, 31, 32, 33, 34, 35, 36, 37, 38, 39, 40, 41, 42, 43, 44, 45, 46, 47, 48, 49, 50, 51, 52, 53, 54, 55], 1.0, 'REPLACE')
_m = ob_ptorus2__mt_cmntex_etc_hatenoboard_a.modifiers.new('Armature', 'ARMATURE')
_m.object = ob_twnobj_village_hatenolinkhousenameplate_a_01
ob_polysurface3272__mt_wood_frontierhousewood_a.parent = ob_twnobj_village_hatenolinkhousenameplate_a_01
ob_polysurface3272__mt_wood_frontierhousewood_a.location = (0.0, 0.0, 0.0)
_vg = ob_polysurface3272__mt_wood_frontierhousewood_a.vertex_groups.new(name='Root')
_vg.add([0, 1, 2, 3, 4, 5, 6, 7, 8, 9, 10, 11, 12, 13, 14, 15, 16, 17, 18, 19, 20, 21, 22, 23, 24, 25, 26, 27, 28, 29, 30, 31, 32, 33, 34, 35, 36, 37, 38, 39, 40, 41, 42, 43, 44, 45, 46, 47, 48, 49, 50, 51, 52, 53, 54, 55, 56, 57, 58, 59, 60, 61, 62, 63, 64, 65, 66, 67, 68, 69, 70, 71, 72, 73, 74, 75], 1.0, 'REPLACE')
_m = ob_polysurface3272__mt_wood_frontierhousewood_a.modifiers.new('Armature', 'ARMATURE')
_m.object = ob_twnobj_village_hatenolinkhousenameplate_a_01

# ---- collection membership
col_twnobj_village_hatenolinkhousenameplate_a_01.objects.link(ob_twnobj_village_hatenolinkhousenameplate_a_01)
col_twnobj_village_hatenolinkhousenameplate_a_01.objects.link(ob_pcube1__mt_nameplate_a)
col_twnobj_village_hatenolinkhousenameplate_a_01.objects.link(ob_ptorus2__mt_cmntex_etc_hatenoboard_a)
col_twnobj_village_hatenolinkhousenameplate_a_01.objects.link(ob_polysurface3272__mt_wood_frontierhousewood_a)

# ---- scene / render settings (as saved in the file)
scene.frame_start = 1; scene.frame_end = 250; scene.frame_set(1)
scene.render.engine = 'BLENDER_EEVEE_NEXT'
scene.cycles.sampling_pattern = 'TABULATED_SOBOL'
scene.view_settings.view_transform = 'Filmic'
bpy.context.view_layer.update()

# ---- added for rendering (the .blend has no active camera and no usable light): camera, sun
cam_auto = bpy.data.cameras.new('AutoCamera')
cam_auto.lens = 50.0
cam_auto.sensor_width = 36.0
cam_auto.clip_end = 1000.0
ob_auto_camera = bpy.data.objects.new('AutoCamera', cam_auto)
scene.collection.objects.link(ob_auto_camera)
ob_auto_camera.location = (2.09731, -2.51677, 2.22094)
ob_auto_camera.rotation_euler = (1.09748, -7.21219e-08, 0.694738)
scene.camera = ob_auto_camera
light_auto_sun = bpy.data.lights.new('AutoSun', 'SUN')
light_auto_sun.energy = 3.0
light_auto_sun.angle = 0.0523599
ob_auto_sun = bpy.data.objects.new('AutoSun', light_auto_sun)
scene.collection.objects.link(ob_auto_sun)
ob_auto_sun.rotation_euler = (0.872665, 0.174533, 0.523599)
bpy.context.view_layer.update()
